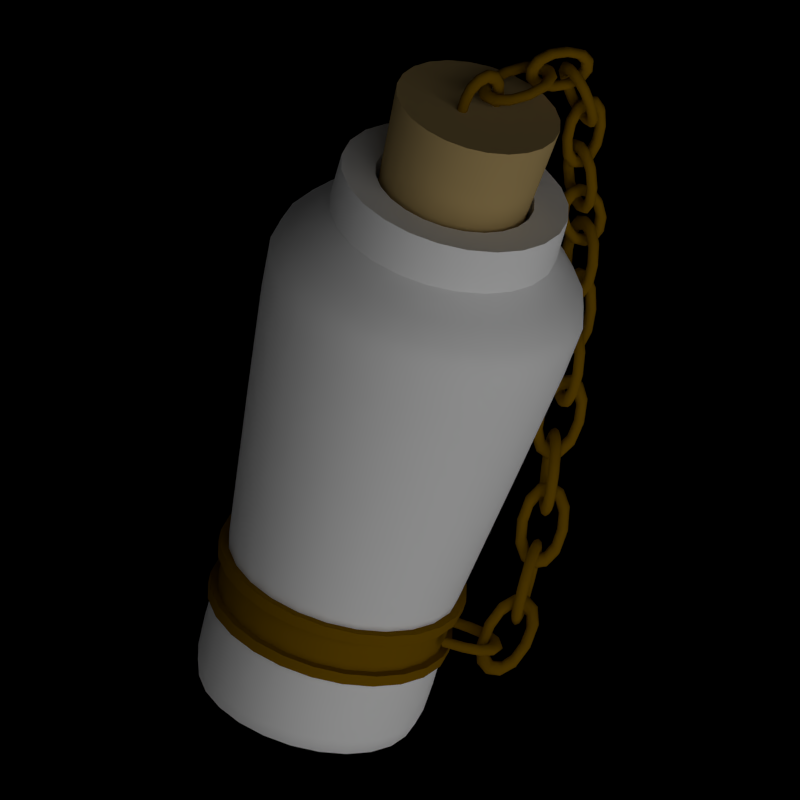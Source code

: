 # Source: health_potion.blend  (saved by Blender 2.63.0; exported with 4.5.12 LTS)
import bpy
from mathutils import Matrix  # noqa: F401  (used for matrix-valued properties, if any)

bpy.ops.wm.read_factory_settings(use_empty=True)
scene = bpy.context.scene
scene.name = 'Scene'

# ---- collections
col_collection_1 = bpy.data.collections.new('Collection 1'); scene.collection.children.link(col_collection_1)

# ---- materials (node trees are filled in below, after node groups)
mat_glass = bpy.data.materials.new('Glass')
mat_glass.alpha_threshold = 0.0
mat_glass.use_transparent_shadow = False
mat_glass.preview_render_type = 'SHADERBALL'
mat_glass.diffuse_color = (1.0, 1.0, 1.0, 1.0)
mat_glass.specular_color = (1.0, 0.6647, 0.6613)
mat_glass.roughness = 0.5
mat_glass.specular_intensity = 1.0
mat_glass.line_color = (0.0, 0.0, 0.0, 0.1)
mat_gold = bpy.data.materials.new('Gold')
mat_gold.alpha_threshold = 0.0
mat_gold.use_transparent_shadow = False
mat_gold.preview_render_type = 'SHADERBALL'
mat_gold.diffuse_color = (0.2423, 0.1248, 0.0009106, 1.0)
mat_gold.specular_color = (1.0, 0.9911, 0.3231)
mat_gold.roughness = 0.5
mat_gold.specular_intensity = 1.0
mat_gold.line_color = (0.0, 0.0, 0.0, 1.0)
mat_cork = bpy.data.materials.new('Cork')
mat_cork.alpha_threshold = 0.0
mat_cork.use_transparent_shadow = False
mat_cork.diffuse_color = (0.5382, 0.3847, 0.1578, 1.0)
mat_cork.roughness = 0.5
mat_cork.specular_intensity = 0.0
mat_cork.line_color = (0.0, 0.0, 0.0, 1.0)
mat_liquid = bpy.data.materials.new('Liquid')
mat_liquid.alpha_threshold = 0.0
mat_liquid.use_transparent_shadow = False
mat_liquid.diffuse_color = (1.0, 0.0, 0.0, 1.0)
mat_liquid.specular_color = (1.0, 0.3059, 0.2932)
mat_liquid.roughness = 0.5
mat_liquid.line_color = (0.0, 0.0, 0.0, 0.6)

# ---- material node trees

# ---- world
world_world = bpy.data.worlds.new('World'); scene.world = world_world
world_world.color = (0.0, 0.0, 0.0)
world_world.use_sun_shadow = False
world_world.sun_shadow_jitter_overblur = 0.0
world_world.cycles.sampling_method = 'MANUAL'
world_world.cycles.sample_map_resolution = 256
world_world.light_settings.ao_factor = 0.25

# ---- cameras
cam_camera = bpy.data.cameras.new('Camera')
cam_camera.type = 'ORTHO'
cam_camera.clip_end = 100.0
cam_camera.lens = 60.0
cam_camera.sensor_width = 32.0
cam_camera.sensor_height = 18.0
cam_camera.ortho_scale = 0.7
cam_camera.dof.focus_distance = 0.0
cam_camera.dof.aperture_fstop = 128.0

# ---- lights
light_sun_004 = bpy.data.lights.new('Sun.004', 'SUN')
light_sun_004.transmission_factor = 0.0
light_sun_004.angle = 1.571
light_sun_004.energy = 0.1
light_sun_004.shadow_buffer_clip_start = 0.5
light_sun_004.shadow_soft_size = 1.0
light_sun_004.shadow_cascade_max_distance = 1000.0
light_sun_004.cycles.use_multiple_importance_sampling = False
light_sun_005 = bpy.data.lights.new('Sun.005', 'SUN')
light_sun_005.transmission_factor = 0.0
light_sun_005.angle = 1.571
light_sun_005.energy = 0.1
light_sun_005.shadow_buffer_clip_start = 0.5
light_sun_005.shadow_soft_size = 1.0
light_sun_005.shadow_cascade_max_distance = 1000.0
light_sun_005.cycles.use_multiple_importance_sampling = False
light_sun_003 = bpy.data.lights.new('Sun.003', 'SUN')
light_sun_003.transmission_factor = 0.0
light_sun_003.angle = 1.571
light_sun_003.energy = 0.75
light_sun_003.shadow_buffer_clip_start = 0.5
light_sun_003.shadow_soft_size = 1.0
light_sun_003.shadow_cascade_max_distance = 1000.0
light_sun_003.cycles.use_multiple_importance_sampling = False

# ---- meshes
me_cylinder_004 = bpy.data.meshes.new('Cylinder.004')
me_cylinder_004.from_pydata([(-0.0862, -0.04976, 0.6649), (-0.06061, -0.03499, 0.6701), (-0.1012, -0.05845, 0.6771), (-0.05007, -0.02891, 0.6875), (-0.09183, -0.04436, 0.6341), (-0.04595, -0.03519, 0.6419), (-0.05345, -0.0222, 0.6419), (-0.04932, -0.02848, 0.661), (-0.04348, -0.01644, 0.663), (-0.05159, -0.03845, 0.6788), (-0.05723, -0.03304, 0.648), (-0.08281, -0.04781, 0.6428), (-0.04218, -0.02435, 0.6358), (-0.09335, -0.0539, 0.6254), (-0.05909, -0.02546, 0.6788), (-0.03013, -0.0174, 0.6649), (-0.08997, -0.0606, 0.671), (-0.09747, -0.04761, 0.671), (-0.0941, -0.05433, 0.6519), (-0.1133, -0.06541, 0.648), (-0.08433, -0.05735, 0.6341), (-0.03598, -0.02943, 0.663), (-0.09994, -0.06636, 0.65), (-0.1074, -0.05337, 0.65), (0.009533, 0.005504, 0.6452), (0.02252, 0.013, 0.6602), (-0.0202, -0.003001, 0.6527), (-0.009952, -0.005746, 0.6452), (-0.02294, -0.01325, 0.6602), (0.01978, 0.002759, 0.6527), (0.01228, 0.01575, 0.6527), (-0.0002097, -0.0001211, 0.6565), (-0.0002097, -0.0001211, 0.679), (-0.0127, -0.01599, 0.6527), (0.00354, -0.006616, 0.6677), (-0.00396, 0.006374, 0.6677), (-0.06609, -0.03731, 0.6509), (-0.06284, -0.03543, 0.6654), (0.0007676, -0.0004019, 0.6466), (-0.04105, -0.04484, 0.6617), (-0.074, -0.04163, 0.6609), (-0.05492, -0.03112, 0.6553), (-0.06243, -0.01389, 0.647), (-0.05918, -0.01202, 0.6615), (0.008683, 0.003915, 0.6365), (-0.02427, 0.007127, 0.6358), (-0.04541, -0.05585, 0.6564), (0.005475, -0.02782, 0.6414), (-0.03994, -0.03571, 0.6525), (-0.0145, -0.0217, 0.645), (-0.02102, 0.009004, 0.6503), (-0.002483, -0.002278, 0.6321), (-0.0104, -0.006595, 0.6422), (-0.006137, -0.0257, 0.6359), (-0.002887, -0.02382, 0.6505), (-0.0443, -0.04672, 0.6472), (-0.01991, 0.01813, 0.6411), (-0.0708, -0.009893, 0.6561), (-0.02538, -0.002003, 0.6449), (-0.05082, -0.01602, 0.6524), (-0.1285, -0.07332, 0.495), (-0.1409, -0.08053, 0.4991), (-0.1224, -0.07149, 0.5712), (-0.1279, -0.095, 0.5132), (-0.1375, -0.07828, 0.4863), (-0.1319, -0.07557, 0.5079), (-0.134, -0.05522, 0.5098), (-0.1465, -0.06243, 0.5139), (-0.1133, -0.06652, 0.58), (-0.1229, -0.0498, 0.553), (-0.1198, -0.09882, 0.5038), (-0.105, -0.09158, 0.5615), (-0.1235, -0.08398, 0.5185), (-0.1161, -0.08036, 0.5473), (-0.1354, -0.05701, 0.5572), (-0.1099, -0.06428, 0.5671), (-0.1189, -0.06924, 0.5584), (-0.1043, -0.08237, 0.5523), (-0.1168, -0.08958, 0.5565), (-0.1154, -0.08779, 0.5091), (-0.131, -0.04599, 0.5625), (-0.1458, -0.05322, 0.5048), (-0.1273, -0.06082, 0.5478), (-0.1347, -0.06444, 0.5189), (-0.1262, -0.06418, 0.545), (-0.1187, -0.07717, 0.545), (-0.1055, -0.06957, 0.6184), (-0.1001, -0.06647, 0.5559), (-0.1244, -0.07182, 0.534), (-0.1204, -0.06953, 0.556), (-0.1394, -0.07184, 0.5635), (-0.1319, -0.08483, 0.5635), (-0.1073, -0.06193, 0.6295), (-0.1315, -0.06728, 0.6076), (-0.09883, -0.05706, 0.547), (-0.0883, -0.05098, 0.6058), (-0.1089, -0.06289, 0.5647), (-0.1037, -0.05984, 0.5941), (-0.124, -0.08027, 0.6076), (-0.113, -0.05658, 0.6184), (-0.1112, -0.06421, 0.6074), (-0.09972, -0.04892, 0.5999), (-0.09222, -0.06191, 0.5999), (-0.1076, -0.05348, 0.5559), (-0.1328, -0.07668, 0.6164), (-0.1434, -0.08277, 0.5577), (-0.1227, -0.07086, 0.5987), (-0.128, -0.0739, 0.5693), (-0.1114, -0.05098, 0.6119), (-0.09756, -0.04368, 0.6375), (-0.1257, -0.04156, 0.5993), (-0.09801, -0.02696, 0.6506), (-0.09455, -0.07573, 0.6011), (-0.08491, -0.07118, 0.6473), (-0.07382, -0.06478, 0.6395), (-0.08685, -0.05073, 0.6469), (-0.07612, -0.04479, 0.6526), (-0.1033, -0.03852, 0.6479), (-0.08651, -0.06327, 0.6371), (-0.1003, -0.07057, 0.6115), (-0.07223, -0.07268, 0.6497), (-0.09987, -0.08729, 0.5985), (-0.09224, -0.03212, 0.6401), (-0.07649, -0.04526, 0.6661), (-0.1241, -0.04947, 0.6095), (-0.113, -0.04307, 0.6017), (-0.111, -0.06351, 0.6021), (-0.1214, -0.06899, 0.5829), (-0.1056, -0.08213, 0.6089), (-0.08721, -0.0512, 0.6604), (-0.1218, -0.06945, 0.5964), (-0.1107, -0.06305, 0.5886), (-0.1621, -0.08494, 0.46), (-0.1546, -0.09793, 0.46), (-0.1155, -0.07537, 0.5199), (-0.1338, -0.08593, 0.4607), (-0.1642, -0.09482, 0.451), (-0.1525, -0.08805, 0.469), (-0.1673, -0.08792, 0.4832), (-0.1598, -0.1009, 0.4832), (-0.1134, -0.06549, 0.5289), (-0.1438, -0.07438, 0.5192), (-0.1363, -0.07869, 0.4502), (-0.105, -0.06065, 0.4981), (-0.1389, -0.08017, 0.4712), (-0.1232, -0.07115, 0.4951), (-0.1363, -0.08737, 0.5192), (-0.123, -0.06238, 0.5199), (-0.1252, -0.07226, 0.5109), (-0.1179, -0.0594, 0.4966), (-0.1104, -0.07239, 0.4966), (-0.1413, -0.07294, 0.4607), (-0.1414, -0.08162, 0.5297), (-0.1726, -0.09966, 0.4817), (-0.1388, -0.08014, 0.5087), (-0.1544, -0.08916, 0.4847), (-0.1452, -0.07107, 0.41), (-0.1581, -0.07858, 0.41), (-0.1511, -0.09057, 0.4837), (-0.1475, -0.09693, 0.4213), (-0.1527, -0.07302, 0.3989), (-0.1506, -0.07662, 0.4211), (-0.153, -0.05752, 0.4282), (-0.166, -0.06502, 0.4282), (-0.1436, -0.08862, 0.4948), (-0.1487, -0.06471, 0.4724), (-0.1381, -0.09836, 0.4125), (-0.1324, -0.108, 0.4715), (-0.144, -0.088, 0.43), (-0.1412, -0.0928, 0.4595), (-0.1617, -0.07222, 0.4724), (-0.1381, -0.08307, 0.4837), (-0.1457, -0.08502, 0.4726), (-0.1303, -0.09663, 0.4655), (-0.1433, -0.1041, 0.4655), (-0.1345, -0.08943, 0.4212), (-0.1582, -0.06328, 0.4812), (-0.1638, -0.05368, 0.4222), (-0.1523, -0.07365, 0.4637), (-0.1551, -0.06885, 0.4342), (-0.1619, -0.0501, 0.3665), (-0.1549, -0.06238, 0.3614), (-0.1465, -0.08667, 0.4319), (-0.1368, -0.05834, 0.3766), (-0.1597, -0.05259, 0.3534), (-0.1571, -0.05988, 0.3745), (-0.1767, -0.06385, 0.3795), (-0.1697, -0.07613, 0.3744), (-0.1487, -0.08418, 0.445), (-0.1716, -0.07843, 0.4218), (-0.1345, -0.04622, 0.3725), (-0.1277, -0.06565, 0.4289), (-0.146, -0.05819, 0.3857), (-0.1426, -0.06791, 0.4139), (-0.1646, -0.09071, 0.4167), (-0.1534, -0.07439, 0.4369), (-0.1512, -0.07689, 0.4238), (-0.1387, -0.06064, 0.4239), (-0.1317, -0.07292, 0.4189), (-0.1437, -0.04606, 0.3817), (-0.1739, -0.09055, 0.4258), (-0.1806, -0.07112, 0.3695), (-0.1624, -0.07858, 0.4126), (-0.1657, -0.06886, 0.3844), (-0.1535, -0.04377, 0.3157), (-0.1678, -0.04837, 0.3157), (-0.1635, -0.06158, 0.3894), (-0.1613, -0.06855, 0.327), (-0.1613, -0.04409, 0.3046), (-0.16, -0.04805, 0.3267), (-0.1583, -0.02887, 0.3339), (-0.1726, -0.03347, 0.3339), (-0.1557, -0.06126, 0.4004), (-0.1557, -0.0368, 0.3781), (-0.1524, -0.07195, 0.3182), (-0.1489, -0.08252, 0.3771), (-0.156, -0.06056, 0.3357), (-0.1543, -0.06584, 0.3652), (-0.17, -0.0414, 0.3781), (-0.1492, -0.05699, 0.3894), (-0.157, -0.0573, 0.3783), (-0.1444, -0.07188, 0.3712), (-0.1587, -0.07648, 0.3712), (-0.147, -0.06396, 0.3269), (-0.1647, -0.0334, 0.3869), (-0.1681, -0.02283, 0.3279), (-0.161, -0.04479, 0.3694), (-0.1628, -0.03951, 0.3399), (-0.1575, -0.02226, 0.2731), (-0.1577, -0.03648, 0.2684), (-0.1638, -0.06014, 0.3393), (-0.1402, -0.04201, 0.2839), (-0.1567, -0.02582, 0.2601), (-0.1585, -0.03292, 0.2814), (-0.1774, -0.0262, 0.286), (-0.1776, -0.04042, 0.2812), (-0.1645, -0.05658, 0.3523), (-0.181, -0.04039, 0.3285), (-0.132, -0.03285, 0.2797), (-0.1369, -0.05178, 0.3364), (-0.1482, -0.03695, 0.2928), (-0.1506, -0.04641, 0.3212), (-0.1812, -0.05461, 0.3238), (-0.1635, -0.04592, 0.344), (-0.1627, -0.04948, 0.331), (-0.1436, -0.04198, 0.3312), (-0.1439, -0.0562, 0.3264), (-0.14, -0.02779, 0.2886), (-0.1892, -0.04955, 0.3327), (-0.1844, -0.03062, 0.276), (-0.173, -0.04545, 0.3196), (-0.1706, -0.03599, 0.2912), (-0.1557, -0.004494, 0.2271), (-0.1706, -0.004265, 0.2281), (-0.1669, -0.03956, 0.2942), (-0.1707, -0.02787, 0.2325), (-0.1637, 0.0009158, 0.2177), (-0.1626, -0.009674, 0.2375), (-0.1541, 0.004987, 0.2492), (-0.1691, 0.005216, 0.2501), (-0.1589, -0.04497, 0.3036), (-0.1519, -0.01619, 0.2888), (-0.1639, -0.03107, 0.2219), (-0.1609, -0.05931, 0.2748), (-0.1625, -0.02489, 0.2422), (-0.161, -0.03901, 0.2686), (-0.1668, -0.01596, 0.2898), (-0.1519, -0.03979, 0.2932), (-0.16, -0.03438, 0.2838), (-0.1535, -0.04927, 0.2712), (-0.1685, -0.04905, 0.2722), (-0.1557, -0.02809, 0.2316), (-0.1586, -0.01299, 0.2994), (-0.1616, 0.01525, 0.2465), (-0.16, -0.01916, 0.2792), (-0.1615, -0.005045, 0.2527), (-0.1591, 0.02147, 0.1876), (-0.1632, 0.008268, 0.1818), (-0.1658, -0.02118, 0.2508), (-0.1457, -0.002628, 0.1942), (-0.1608, 0.01929, 0.1744), (-0.1615, 0.01045, 0.1951), (-0.1776, 0.02059, 0.2029), (-0.1817, 0.007384, 0.1971), (-0.1641, -0.019, 0.264), (-0.1792, 0.002917, 0.2443), (-0.1362, 0.004916, 0.1896), (-0.1383, -0.01864, 0.2447), (-0.1511, 0.003031, 0.2045), (-0.1521, -0.008748, 0.2321), (-0.1833, -0.01028, 0.2385), (-0.1617, -0.007979, 0.2566), (-0.1633, -0.01016, 0.2433), (-0.1431, -0.007095, 0.2413), (-0.1473, -0.0203, 0.2355), (-0.1416, 0.01057, 0.2), (-0.1887, -0.004627, 0.2488), (-0.1866, 0.01893, 0.1937), (-0.1738, -0.002742, 0.2339), (-0.1727, 0.009037, 0.2063), (-0.1468, 0.03489, 0.138), (-0.1609, 0.03972, 0.1388), (-0.1685, 0.006575, 0.2056), (-0.1683, 0.0174, 0.1437), (-0.1527, 0.04228, 0.1284), (-0.155, 0.03233, 0.1484), (-0.1425, 0.04396, 0.1598), (-0.1566, 0.04879, 0.1606), (-0.1626, -0.0008155, 0.2153), (-0.147, 0.02407, 0.1999), (-0.1628, 0.01202, 0.1333), (-0.1688, -0.0145, 0.1867), (-0.1596, 0.01794, 0.1534), (-0.1626, 0.004685, 0.1801), (-0.1612, 0.0289, 0.2007), (-0.1543, 0.001739, 0.2049), (-0.1603, 0.00913, 0.1952), (-0.1586, -0.007326, 0.183), (-0.1728, -0.002491, 0.1838), (-0.1541, 0.01256, 0.1429), (-0.1525, 0.02945, 0.2104), (-0.1465, 0.05597, 0.1569), (-0.1557, 0.02352, 0.1903), (-0.1526, 0.03678, 0.1635), (-0.1319, 0.07472, 0.1081), (-0.1347, 0.06327, 0.09882), (-0.1619, 0.02344, 0.1562), (-0.123, 0.04841, 0.1136), (-0.1292, 0.07497, 0.09484), (-0.1374, 0.06302, 0.1121), (-0.1545, 0.07365, 0.1162), (-0.1573, 0.06219, 0.107), (-0.1646, 0.0232, 0.1695), (-0.1708, 0.04975, 0.1507), (-0.1121, 0.05537, 0.1139), (-0.1338, 0.02351, 0.1598), (-0.1312, 0.05291, 0.1227), (-0.1421, 0.03698, 0.1457), (-0.1736, 0.0383, 0.1414), (-0.1591, 0.0349, 0.1655), (-0.1564, 0.03514, 0.1523), (-0.1366, 0.03597, 0.1574), (-0.1394, 0.02452, 0.1481), (-0.1202, 0.05987, 0.1229), (-0.1818, 0.0428, 0.1505), (-0.16, 0.07466, 0.1045), (-0.1626, 0.04525, 0.1417), (-0.1517, 0.06118, 0.1187), (-0.1429, 0.05501, 0.1293), (-0.1428, 0.05523, 0.1143), (-0.1234, 0.06934, 0.1147), (-0.1537, 0.0581, 0.1218), (-0.132, 0.05214, 0.1219), (-0.1334, 0.03296, 0.1291), (-0.1333, 0.03318, 0.1141), (-0.1287, 0.07845, 0.1223), (-0.1182, 0.06001, 0.1221), (-0.1235, 0.06912, 0.1297), (-0.1426, 0.02782, 0.1214), (-0.1241, 0.03832, 0.1217), (-0.09503, 0.05358, 0.1218), (-0.08498, 0.06658, 0.1229), (-0.09311, 0.0607, 0.1295), (-0.09298, 0.06093, 0.1145), (-0.1035, 0.02345, 0.1295), (-0.1034, 0.02368, 0.1145), (-0.1054, 0.01633, 0.1219), (-0.1014, 0.0308, 0.1221), (0.009533, 0.005504, 0.6302), (0.02252, 0.013, 0.6302), (-0.0127, -0.01599, 0.6302), (-0.0202, -0.003001, 0.6302), (0.01978, 0.002759, 0.6302), (0.01228, 0.01575, 0.6302), (-0.02294, -0.01325, 0.6302), (-0.009952, -0.005746, 0.6302), (0.05464, 0.09441, 0.02089), (0.07504, 0.1297, 0.4591), (0.09461, 0.05444, 0.02089), (0.1299, 0.07484, 0.4591), (0.1092, -0.000165, 0.02089), (0.15, -0.000165, 0.4591), (0.09461, -0.05476, 0.02089), (0.1299, -0.07516, 0.4591), (0.05464, -0.09473, 0.02089), (0.07504, -0.1301, 0.4591), (4.417e-05, -0.1094, 0.02089), (4.417e-05, -0.1502, 0.4591), (-0.05456, -0.09473, 0.02089), (-0.07496, -0.1301, 0.4591), (-0.09453, -0.05476, 0.02089), (-0.1299, -0.07517, 0.4591), (-0.1092, -0.000165, 0.02089), (-0.15, -0.000165, 0.4591), (-0.09453, 0.05443, 0.02089), (-0.1299, 0.07483, 0.4591), (-0.05456, 0.0944, 0.02089), (-0.07496, 0.1297, 0.4591), (4.409e-05, 0.109, 0.02089), (4.406e-05, 0.1498, 0.4591), (0.04918, 0.08495, 0.004507), (0.08516, 0.04898, 0.004507), (0.09832, -0.000165, 0.004507), (0.08516, -0.0493, 0.004507), (0.04918, -0.08528, 0.004507), (4.418e-05, -0.09844, 0.004507), (-0.0491, -0.08528, 0.004507), (-0.08507, -0.0493, 0.004507), (-0.09824, -0.000165, 0.004507), (-0.08507, 0.04897, 0.004507), (-0.0491, 0.08495, 0.004507), (4.41e-05, 0.09812, 0.004507), (0.05404, 0.09337, 0.5026), (0.09357, 0.05384, 0.5026), (0.108, -0.000165, 0.5026), (0.09357, -0.05416, 0.5026), (0.05404, -0.0937, 0.5026), (4.417e-05, -0.1082, 0.5026), (-0.05396, -0.0937, 0.5026), (-0.09349, -0.05417, 0.5026), (-0.108, -0.000165, 0.5026), (-0.09349, 0.05383, 0.5026), (-0.05396, 0.09337, 0.5026), (4.409e-05, 0.1078, 0.5026), (4.409e-05, 0.1078, 0.5461), (-0.05396, 0.09337, 0.5461), (-0.09349, 0.05383, 0.5461), (-0.108, -0.000165, 0.5461), (-0.09349, -0.05417, 0.5461), (-0.05396, -0.0937, 0.5461), (4.417e-05, -0.1082, 0.5461), (0.05404, -0.0937, 0.5461), (0.09357, -0.05416, 0.5461), (0.108, -0.000165, 0.5461), (0.09357, 0.05384, 0.5461), (0.05404, 0.09337, 0.5461), (0.03784, 0.06531, 0.5461), (0.06552, 0.03764, 0.5461), (0.07564, -0.000165, 0.5461), (0.06552, -0.03796, 0.5461), (0.03784, -0.06564, 0.5461), (4.416e-05, -0.07576, 0.5461), (-0.03776, -0.06564, 0.5461), (-0.06543, -0.03796, 0.5461), (-0.07556, -0.000165, 0.5461), (-0.06543, 0.03764, 0.5461), (-0.03776, 0.06531, 0.5461), (4.411e-05, 0.07544, 0.5461), (0.03544, 0.06114, 0.492), (0.06135, 0.03523, 0.492), (0.07084, -0.000165, 0.492), (0.06135, -0.03556, 0.492), (0.03544, -0.06147, 0.492), (4.418e-05, -0.07096, 0.492), (-0.03535, -0.06147, 0.492), (-0.06126, -0.03556, 0.492), (-0.07075, -0.000165, 0.492), (-0.06126, 0.03523, 0.492), (-0.03535, 0.06114, 0.492), (4.413e-05, 0.07063, 0.492), (0.06304, 0.109, 0.4369), (0.1092, 0.06284, 0.4369), (0.126, -0.000165, 0.4369), (0.1092, -0.06316, 0.4369), (0.06304, -0.1093, 0.4369), (4.416e-05, -0.1262, 0.4369), (-0.06296, -0.1093, 0.4369), (-0.1091, -0.06317, 0.4369), (-0.126, -0.000165, 0.4369), (-0.1091, 0.06283, 0.4369), (-0.06296, 0.109, 0.4369), (4.407e-05, 0.1258, 0.4369), (0.04472, 0.07722, 0.1717), (0.07743, 0.04451, 0.1717), (0.0894, -0.000165, 0.1717), (4.413e-05, 0.12, 0.3937), (0.06015, 0.1039, 0.3937), (-0.06006, 0.1039, 0.3937), (0.06015, -0.1043, 0.3937), (4.419e-05, -0.1204, 0.3937), (-0.06006, -0.1043, 0.3937), (-0.1041, -0.06027, 0.3937), (-0.1202, -0.000165, 0.3937), (4.416e-05, 0.08919, 0.1717), (-2.352e-08, 0.06436, 0.4677), (0.03218, 0.05574, 0.4677), (0.05574, 0.03218, 0.4677), (0.06436, -1.419e-07, 0.4677), (0.05574, -0.03218, 0.4677), (0.03218, -0.05574, 0.4677), (-1.38e-08, -0.06436, 0.4677), (-0.03218, -0.05574, 0.4677), (-0.05574, -0.03218, 0.4677), (-0.06436, -1.69e-07, 0.4677), (-0.05574, 0.03218, 0.4677), (-0.03218, 0.05574, 0.4677), (-2.447e-08, 0.07783, 0.63), (0.03892, 0.06741, 0.63), (0.06741, 0.03892, 0.63), (0.07783, -1.407e-07, 0.63), (0.06741, -0.03892, 0.63), (0.03892, -0.06741, 0.63), (-1.272e-08, -0.07783, 0.63), (-0.03892, -0.06741, 0.63), (-0.06741, -0.03892, 0.63), (-0.07783, -1.735e-07, 0.63), (-0.06741, 0.03892, 0.63), (-0.03892, 0.06741, 0.63), (0.05464, 0.09441, 0.1473), (0.09461, 0.05444, 0.1473), (0.1092, -0.000165, 0.1473), (0.09461, -0.05476, 0.1473), (0.05464, -0.09473, 0.1473), (4.417e-05, -0.1094, 0.1473), (-0.05456, -0.09473, 0.1473), (-0.09453, -0.05476, 0.1473), (-0.1092, -0.000165, 0.1473), (-0.09453, 0.05443, 0.1473), (-0.05456, 0.0944, 0.1473), (4.409e-05, 0.109, 0.1473), (0.07597, 0.1313, 0.4414), (0.1315, 0.07576, 0.4414), (0.1519, -0.000165, 0.4414), (0.1315, -0.07609, 0.4414), (0.07597, -0.1317, 0.4414), (4.417e-05, -0.152, 0.4414), (-0.07588, -0.1317, 0.4414), (-0.1315, -0.07609, 0.4414), (-0.1518, -0.000165, 0.4414), (-0.1315, 0.07576, 0.4414), (-0.07588, 0.1313, 0.4414), (4.406e-05, 0.1517, 0.4414), (0.09461, 0.05444, 0.09315), (0.1092, -0.000165, 0.09315), (0.09461, -0.05476, 0.09315), (0.05464, -0.09473, 0.09315), (4.417e-05, -0.1094, 0.09315), (-0.05456, -0.09473, 0.09315), (-0.09453, -0.05476, 0.09315), (-0.1092, -0.000165, 0.09315), (-0.09453, 0.05443, 0.09315), (-0.05456, 0.0944, 0.09315), (4.409e-05, 0.109, 0.09315), (0.05464, 0.09441, 0.09315), (0.04472, 0.07722, 0.04318), (0.07743, 0.04451, 0.04318), (0.0894, -0.000165, 0.04318), (0.07743, -0.04484, 0.04318), (0.04472, -0.07755, 0.04318), (4.421e-05, -0.08952, 0.04318), (-0.04463, -0.07755, 0.04318), (-0.07734, -0.04484, 0.04318), (-0.08931, -0.000165, 0.04318), (-0.07734, 0.04451, 0.04318), (-0.04463, 0.07722, 0.04318), (4.415e-05, 0.08919, 0.04318), (-0.1041, 0.05994, 0.3937), (-0.04463, 0.07722, 0.1717), (-0.07734, 0.04451, 0.1717), (-0.08931, -0.000165, 0.1717), (-0.07734, -0.04484, 0.1717), (-0.04463, -0.07755, 0.1717), (4.415e-05, -0.08952, 0.1717), (0.04472, -0.07755, 0.1717), (0.07743, -0.04484, 0.1717), (0.1042, -0.06027, 0.3937), (0.1203, -0.000165, 0.3937), (0.1042, 0.05994, 0.3937), (0.05855, 0.1012, 0.1473), (0.1014, 0.05835, 0.1473), (0.1171, -0.000165, 0.1473), (0.1014, -0.05868, 0.1473), (0.05855, -0.1015, 0.1473), (4.417e-05, -0.1172, 0.1473), (-0.05847, -0.1015, 0.1473), (-0.1013, -0.05868, 0.1473), (-0.117, -0.000165, 0.1473), (-0.1013, 0.05835, 0.1473), (-0.05847, 0.1012, 0.1473), (4.409e-05, 0.1169, 0.1473), (0.09939, 0.05719, 0.09315), (0.1148, -0.000165, 0.09315), (0.09939, -0.05752, 0.09315), (0.0574, -0.09951, 0.09315), (4.417e-05, -0.1149, 0.09315), (-0.05732, -0.09951, 0.09315), (-0.09931, -0.05752, 0.09315), (-0.1147, -0.000165, 0.09315), (-0.09931, 0.05719, 0.09315), (-0.05732, 0.09918, 0.09315), (4.409e-05, 0.1146, 0.09315), (0.0574, 0.09918, 0.09315), (0.09979, 0.05742, 0.104), (0.0939, 0.05402, 0.1045), (0.09427, 0.05424, 0.136), (0.101, 0.05812, 0.1365), (0.1152, -0.000165, 0.104), (0.1084, -0.0001459, 0.1045), (0.1088, -0.0001458, 0.136), (0.1166, -0.000165, 0.1365), (0.09979, -0.05775, 0.104), (0.09388, -0.05432, 0.1045), (0.09426, -0.05454, 0.136), (0.101, -0.05845, 0.1365), (0.05763, -0.09991, 0.104), (0.05421, -0.09398, 0.1045), (0.05443, -0.09436, 0.136), (0.05832, -0.1011, 0.1365), (4.417e-05, -0.1153, 0.104), (2.505e-05, -0.1085, 0.1045), (2.498e-05, -0.1089, 0.136), (4.417e-05, -0.1167, 0.1365), (-0.05755, -0.09991, 0.104), (-0.05416, -0.094, 0.1045), (-0.05437, -0.09438, 0.136), (-0.05824, -0.1011, 0.1365), (-0.0997, -0.05775, 0.104), (-0.09381, -0.05435, 0.1045), (-0.09419, -0.05457, 0.136), (-0.1009, -0.05845, 0.1365), (-0.1151, -0.000165, 0.104), (-0.1083, -0.0001841, 0.1045), (-0.1088, -0.0001842, 0.136), (-0.1165, -0.000165, 0.1365), (-0.0997, 0.05742, 0.104), (-0.09379, 0.05399, 0.1045), (-0.09417, 0.05421, 0.136), (-0.1009, 0.05812, 0.1365), (-0.05755, 0.09958, 0.104), (-0.05412, 0.09365, 0.1045), (-0.05434, 0.09403, 0.136), (-0.05824, 0.1008, 0.1365), (4.409e-05, 0.115, 0.104), (6.321e-05, 0.1082, 0.1045), (6.328e-05, 0.1086, 0.136), (4.409e-05, 0.1164, 0.1365), (0.05763, 0.09958, 0.104), (0.05424, 0.09367, 0.1045), (0.05446, 0.09405, 0.136), (0.05832, 0.1008, 0.1365), (4.42e-05, -0.000165, 0.04318), (4.416e-05, -0.000165, 0.004507), (-1.894e-08, -1.49e-07, 0.63), (-1.987e-08, -1.49e-07, 0.4677), (4.392e-05, -0.0001652, 0.3937)], [], [(2, 17, 23, 19), (17, 14, 1, 0), (8, 7, 1, 14), (6, 4, 11, 10), (0, 16, 22, 18), (12, 6, 8, 15), (19, 23, 4, 13), (9, 16, 0, 1), (3, 9, 21, 15), (20, 5, 10, 11), (13, 20, 22, 19), (5, 12, 15, 21), (13, 12, 5, 20), (3, 2, 16, 9), (20, 11, 18, 22), (16, 2, 19, 22), (10, 5, 21, 7), (12, 13, 4, 6), (17, 0, 18, 23), (15, 8, 14, 3), (2, 3, 14, 17), (9, 1, 7, 21), (6, 10, 7, 8), (23, 18, 11, 4), (25, 30, 35, 32), (371, 26, 27, 375), (24, 29, 34, 31), (32, 35, 26, 28), (372, 29, 24, 368), (28, 33, 34, 32), (369, 25, 29, 372), (33, 27, 31, 34), (29, 25, 32, 34), (374, 28, 26, 371), (30, 24, 31, 35), (35, 31, 27, 26), (36, 41, 48, 55), (53, 49, 52, 51), (50, 58, 52, 38), (57, 56, 45, 42), (44, 51, 45, 56), (42, 59, 41, 36), (47, 46, 55, 53), (49, 54, 38, 52), (43, 57, 40, 37), (39, 48, 41, 37), (56, 57, 43, 50), (46, 47, 54, 39), (54, 47, 44, 38), (46, 39, 37, 40), (39, 54, 49, 48), (56, 50, 38, 44), (50, 43, 59, 58), (40, 36, 55, 46), (47, 53, 51, 44), (59, 43, 37, 41), (53, 55, 48, 49), (51, 52, 58, 45), (42, 45, 58, 59), (57, 42, 36, 40), (60, 65, 72, 79), (77, 73, 76, 75), (74, 82, 76, 62), (81, 80, 69, 66), (68, 75, 69, 80), (66, 83, 65, 60), (71, 70, 79, 77), (73, 78, 62, 76), (67, 81, 64, 61), (63, 72, 65, 61), (80, 81, 67, 74), (70, 71, 78, 63), (78, 71, 68, 62), (70, 63, 61, 64), (63, 78, 73, 72), (80, 74, 62, 68), (74, 67, 83, 82), (64, 60, 79, 70), (71, 77, 75, 68), (83, 67, 61, 65), (77, 79, 72, 73), (75, 76, 82, 69), (66, 69, 82, 83), (81, 66, 60, 64), (84, 89, 96, 103), (101, 97, 100, 99), (98, 106, 100, 86), (105, 104, 93, 90), (92, 99, 93, 104), (90, 107, 89, 84), (95, 94, 103, 101), (97, 102, 86, 100), (91, 105, 88, 85), (87, 96, 89, 85), (104, 105, 91, 98), (94, 95, 102, 87), (102, 95, 92, 86), (94, 87, 85, 88), (87, 102, 97, 96), (104, 98, 86, 92), (98, 91, 107, 106), (88, 84, 103, 94), (95, 101, 99, 92), (107, 91, 85, 89), (101, 103, 96, 97), (99, 100, 106, 93), (90, 93, 106, 107), (105, 90, 84, 88), (110, 125, 131, 127), (125, 122, 109, 108), (116, 115, 109, 122), (114, 112, 119, 118), (108, 124, 130, 126), (120, 114, 116, 123), (127, 131, 112, 121), (117, 124, 108, 109), (111, 117, 129, 123), (128, 113, 118, 119), (121, 128, 130, 127), (113, 120, 123, 129), (121, 120, 113, 128), (111, 110, 124, 117), (128, 119, 126, 130), (124, 110, 127, 130), (118, 113, 129, 115), (120, 121, 112, 114), (125, 108, 126, 131), (123, 116, 122, 111), (110, 111, 122, 125), (117, 109, 115, 129), (114, 118, 115, 116), (131, 126, 119, 112), (132, 137, 144, 151), (149, 145, 148, 147), (146, 154, 148, 134), (153, 152, 141, 138), (140, 147, 141, 152), (138, 155, 137, 132), (143, 142, 151, 149), (145, 150, 134, 148), (139, 153, 136, 133), (135, 144, 137, 133), (152, 153, 139, 146), (142, 143, 150, 135), (150, 143, 140, 134), (142, 135, 133, 136), (135, 150, 145, 144), (152, 146, 134, 140), (146, 139, 155, 154), (136, 132, 151, 142), (143, 149, 147, 140), (155, 139, 133, 137), (149, 151, 144, 145), (147, 148, 154, 141), (138, 141, 154, 155), (153, 138, 132, 136), (156, 161, 168, 175), (173, 169, 172, 171), (170, 178, 172, 158), (177, 176, 165, 162), (164, 171, 165, 176), (162, 179, 161, 156), (167, 166, 175, 173), (169, 174, 158, 172), (163, 177, 160, 157), (159, 168, 161, 157), (176, 177, 163, 170), (166, 167, 174, 159), (174, 167, 164, 158), (166, 159, 157, 160), (159, 174, 169, 168), (176, 170, 158, 164), (170, 163, 179, 178), (160, 156, 175, 166), (167, 173, 171, 164), (179, 163, 157, 161), (173, 175, 168, 169), (171, 172, 178, 165), (162, 165, 178, 179), (177, 162, 156, 160), (180, 185, 192, 199), (197, 193, 196, 195), (194, 202, 196, 182), (201, 200, 189, 186), (188, 195, 189, 200), (186, 203, 185, 180), (191, 190, 199, 197), (193, 198, 182, 196), (187, 201, 184, 181), (183, 192, 185, 181), (200, 201, 187, 194), (190, 191, 198, 183), (198, 191, 188, 182), (190, 183, 181, 184), (183, 198, 193, 192), (200, 194, 182, 188), (194, 187, 203, 202), (184, 180, 199, 190), (191, 197, 195, 188), (203, 187, 181, 185), (197, 199, 192, 193), (195, 196, 202, 189), (186, 189, 202, 203), (201, 186, 180, 184), (204, 209, 216, 223), (221, 217, 220, 219), (218, 226, 220, 206), (225, 224, 213, 210), (212, 219, 213, 224), (210, 227, 209, 204), (215, 214, 223, 221), (217, 222, 206, 220), (211, 225, 208, 205), (207, 216, 209, 205), (224, 225, 211, 218), (214, 215, 222, 207), (222, 215, 212, 206), (214, 207, 205, 208), (207, 222, 217, 216), (224, 218, 206, 212), (218, 211, 227, 226), (208, 204, 223, 214), (215, 221, 219, 212), (227, 211, 205, 209), (221, 223, 216, 217), (219, 220, 226, 213), (210, 213, 226, 227), (225, 210, 204, 208), (228, 233, 240, 247), (245, 241, 244, 243), (242, 250, 244, 230), (249, 248, 237, 234), (236, 243, 237, 248), (234, 251, 233, 228), (239, 238, 247, 245), (241, 246, 230, 244), (235, 249, 232, 229), (231, 240, 233, 229), (248, 249, 235, 242), (238, 239, 246, 231), (246, 239, 236, 230), (238, 231, 229, 232), (231, 246, 241, 240), (248, 242, 230, 236), (242, 235, 251, 250), (232, 228, 247, 238), (239, 245, 243, 236), (251, 235, 229, 233), (245, 247, 240, 241), (243, 244, 250, 237), (234, 237, 250, 251), (249, 234, 228, 232), (252, 257, 264, 271), (269, 265, 268, 267), (266, 274, 268, 254), (273, 272, 261, 258), (260, 267, 261, 272), (258, 275, 257, 252), (263, 262, 271, 269), (265, 270, 254, 268), (259, 273, 256, 253), (255, 264, 257, 253), (272, 273, 259, 266), (262, 263, 270, 255), (270, 263, 260, 254), (262, 255, 253, 256), (255, 270, 265, 264), (272, 266, 254, 260), (266, 259, 275, 274), (256, 252, 271, 262), (263, 269, 267, 260), (275, 259, 253, 257), (269, 271, 264, 265), (267, 268, 274, 261), (258, 261, 274, 275), (273, 258, 252, 256), (276, 281, 288, 295), (293, 289, 292, 291), (290, 298, 292, 278), (297, 296, 285, 282), (284, 291, 285, 296), (282, 299, 281, 276), (287, 286, 295, 293), (289, 294, 278, 292), (283, 297, 280, 277), (279, 288, 281, 277), (296, 297, 283, 290), (286, 287, 294, 279), (294, 287, 284, 278), (286, 279, 277, 280), (279, 294, 289, 288), (296, 290, 278, 284), (290, 283, 299, 298), (280, 276, 295, 286), (287, 293, 291, 284), (299, 283, 277, 281), (293, 295, 288, 289), (291, 292, 298, 285), (282, 285, 298, 299), (297, 282, 276, 280), (300, 305, 312, 319), (317, 313, 316, 315), (314, 322, 316, 302), (321, 320, 309, 306), (308, 315, 309, 320), (306, 323, 305, 300), (311, 310, 319, 317), (313, 318, 302, 316), (307, 321, 304, 301), (303, 312, 305, 301), (320, 321, 307, 314), (310, 311, 318, 303), (318, 311, 308, 302), (310, 303, 301, 304), (303, 318, 313, 312), (320, 314, 302, 308), (314, 307, 323, 322), (304, 300, 319, 310), (311, 317, 315, 308), (323, 307, 301, 305), (317, 319, 312, 313), (315, 316, 322, 309), (306, 309, 322, 323), (321, 306, 300, 304), (324, 329, 336, 343), (341, 337, 340, 339), (338, 346, 340, 326), (345, 344, 333, 330), (332, 339, 333, 344), (330, 347, 329, 324), (335, 334, 343, 341), (337, 342, 326, 340), (331, 345, 328, 325), (327, 336, 329, 325), (344, 345, 331, 338), (334, 335, 342, 327), (342, 335, 332, 326), (334, 327, 325, 328), (327, 342, 337, 336), (344, 338, 326, 332), (338, 331, 347, 346), (328, 324, 343, 334), (335, 341, 339, 332), (347, 331, 325, 329), (341, 343, 336, 337), (339, 340, 346, 333), (330, 333, 346, 347), (345, 330, 324, 328), (348, 352, 356, 357), (353, 359, 352, 348), (361, 355, 357, 362), (354, 358, 351, 349), (350, 356, 352, 349), (366, 358, 354, 365), (355, 350, 349, 351), (365, 354, 359, 367), (351, 348, 357, 355), (359, 354, 349, 352), (362, 357, 356, 360), (358, 353, 348, 351), (355, 361, 363, 350), (350, 363, 360, 356), (358, 366, 364, 353), (353, 364, 367, 359), (30, 373, 368, 24), (33, 370, 375, 27), (28, 374, 370, 33), (25, 369, 373, 30), (520, 377, 379, 521), (521, 379, 381, 522), (522, 381, 383, 523), (523, 383, 385, 524), (524, 385, 387, 525), (525, 387, 389, 526), (526, 389, 391, 527), (527, 391, 393, 528), (528, 393, 395, 529), (529, 395, 397, 530), (379, 377, 412, 413), (531, 399, 377, 520), (530, 397, 399, 531), (376, 378, 401, 400), (396, 398, 411, 410), (392, 394, 409, 408), (388, 390, 407, 406), (384, 386, 405, 404), (380, 382, 403, 402), (398, 376, 400, 411), (394, 396, 410, 409), (390, 392, 408, 407), (386, 388, 406, 405), (382, 384, 404, 403), (378, 380, 402, 401), (399, 397, 422, 423), (395, 393, 420, 421), (391, 389, 418, 419), (387, 385, 416, 417), (383, 381, 414, 415), (377, 399, 423, 412), (397, 395, 421, 422), (393, 391, 419, 420), (389, 387, 417, 418), (385, 383, 415, 416), (381, 379, 413, 414), (415, 414, 433, 432), (439, 438, 450, 451), (421, 420, 427, 426), (414, 413, 434, 433), (420, 419, 428, 427), (413, 412, 435, 434), (419, 418, 429, 428), (418, 417, 430, 429), (412, 423, 424, 435), (417, 416, 431, 430), (423, 422, 425, 424), (416, 415, 432, 431), (422, 421, 426, 425), (458, 457, 469, 470), (446, 445, 457, 458), (440, 439, 451, 452), (447, 446, 458, 459), (441, 440, 452, 453), (436, 447, 459, 448), (442, 441, 453, 454), (443, 442, 454, 455), (437, 436, 448, 449), (444, 443, 455, 456), (438, 437, 449, 450), (445, 444, 456, 457), (567, 473, 472, 476), (452, 451, 463, 464), (459, 458, 470, 471), (453, 452, 464, 465), (448, 459, 471, 460), (454, 453, 465, 466), (455, 454, 466, 467), (449, 448, 460, 461), (456, 455, 467, 468), (450, 449, 461, 462), (457, 456, 468, 469), (451, 450, 462, 463), (566, 474, 473, 567), (565, 564, 474, 566), (560, 551, 550, 561), (561, 550, 549, 562), (562, 549, 548, 563), (483, 555, 554, 557), (563, 548, 547, 564), (557, 554, 553, 558), (564, 547, 546, 474), (558, 553, 552, 559), (559, 552, 551, 560), (491, 490, 502, 503), (485, 484, 496, 497), (492, 491, 503, 504), (486, 485, 497, 498), (493, 492, 504, 505), (487, 486, 498, 499), (494, 493, 505, 506), (488, 487, 499, 500), (495, 494, 506, 507), (489, 488, 500, 501), (484, 495, 507, 496), (490, 489, 501, 502), (585, 586, 538, 537), (512, 513, 573, 572), (589, 590, 542, 541), (517, 518, 578, 577), (591, 580, 532, 543), (584, 585, 537, 536), (511, 512, 572, 571), (590, 591, 543, 542), (516, 517, 577, 576), (583, 584, 536, 535), (510, 511, 571, 570), (588, 589, 541, 540), (508, 520, 521, 509), (509, 521, 522, 510), (510, 522, 523, 511), (511, 523, 524, 512), (512, 524, 525, 513), (513, 525, 526, 514), (514, 526, 527, 515), (515, 527, 528, 516), (516, 528, 529, 517), (517, 529, 530, 518), (519, 531, 520, 508), (518, 530, 531, 519), (428, 429, 442, 443), (434, 435, 436, 437), (427, 428, 443, 444), (433, 434, 437, 438), (426, 427, 444, 445), (432, 433, 438, 439), (425, 426, 445, 446), (431, 432, 439, 440), (424, 425, 446, 447), (430, 431, 440, 441), (435, 424, 447, 436), (429, 430, 441, 442), (376, 543, 532, 378), (378, 532, 533, 380), (380, 533, 534, 382), (382, 534, 535, 384), (384, 535, 536, 386), (386, 536, 537, 388), (388, 537, 538, 390), (390, 538, 539, 392), (392, 539, 540, 394), (394, 540, 541, 396), (398, 542, 543, 376), (396, 541, 542, 398), (474, 546, 545, 473), (471, 470, 477, 475), (460, 471, 475, 476), (465, 464, 478, 479), (466, 465, 479, 480), (467, 466, 480, 481), (472, 544, 555, 483), (468, 467, 481, 482), (469, 468, 482, 556), (473, 545, 544, 472), (478, 563, 564, 565), (477, 557, 558, 556), (470, 469, 556, 477), (556, 558, 559, 482), (464, 463, 565, 478), (482, 559, 560, 481), (463, 462, 566, 565), (481, 560, 561, 480), (480, 561, 562, 479), (462, 461, 567, 566), (479, 562, 563, 478), (461, 460, 476, 567), (639, 568, 569, 595), (595, 569, 570, 599), (599, 570, 571, 603), (603, 571, 572, 607), (607, 572, 573, 611), (611, 573, 574, 615), (615, 574, 575, 619), (619, 575, 576, 623), (623, 576, 577, 627), (627, 577, 578, 631), (635, 579, 568, 639), (631, 578, 579, 635), (580, 581, 533, 532), (519, 508, 568, 579), (513, 514, 574, 573), (586, 587, 539, 538), (508, 509, 569, 568), (581, 582, 534, 533), (518, 519, 579, 578), (514, 515, 575, 574), (587, 588, 540, 539), (509, 510, 570, 569), (582, 583, 535, 534), (515, 516, 576, 575), (591, 636, 592, 580), (636, 637, 593, 592), (637, 638, 594, 593), (638, 639, 595, 594), (580, 592, 596, 581), (592, 593, 597, 596), (593, 594, 598, 597), (594, 595, 599, 598), (581, 596, 600, 582), (596, 597, 601, 600), (597, 598, 602, 601), (598, 599, 603, 602), (582, 600, 604, 583), (600, 601, 605, 604), (601, 602, 606, 605), (602, 603, 607, 606), (583, 604, 608, 584), (604, 605, 609, 608), (605, 606, 610, 609), (606, 607, 611, 610), (584, 608, 612, 585), (608, 609, 613, 612), (609, 610, 614, 613), (610, 611, 615, 614), (585, 612, 616, 586), (612, 613, 617, 616), (613, 614, 618, 617), (614, 615, 619, 618), (586, 616, 620, 587), (616, 617, 621, 620), (617, 618, 622, 621), (618, 619, 623, 622), (587, 620, 624, 588), (620, 621, 625, 624), (621, 622, 626, 625), (622, 623, 627, 626), (588, 624, 628, 589), (624, 625, 629, 628), (625, 626, 630, 629), (626, 627, 631, 630), (590, 632, 636, 591), (632, 633, 637, 636), (633, 634, 638, 637), (634, 635, 639, 638), (589, 628, 632, 590), (628, 629, 633, 632), (629, 630, 634, 633), (630, 631, 635, 634), (544, 640, 555), (549, 640, 548), (550, 640, 549), (551, 640, 550), (545, 640, 544), (552, 640, 551), (546, 640, 545), (553, 640, 552), (547, 640, 546), (554, 640, 553), (548, 640, 547), (555, 640, 554), (405, 406, 641), (406, 407, 641), (400, 401, 641), (407, 408, 641), (401, 402, 641), (408, 409, 641), (402, 403, 641), (409, 410, 641), (403, 404, 641), (410, 411, 641), (404, 405, 641), (411, 400, 641), (504, 503, 642), (498, 497, 642), (505, 504, 642), (499, 498, 642), (506, 505, 642), (500, 499, 642), (507, 506, 642), (501, 500, 642), (496, 507, 642), (502, 501, 642), (503, 502, 642), (497, 496, 642), (643, 494, 495), (643, 488, 489), (643, 495, 484), (643, 489, 490), (643, 490, 491), (643, 484, 485), (643, 491, 492), (643, 485, 486), (643, 492, 493), (643, 486, 487), (643, 493, 494), (643, 487, 488), (476, 472, 483, 475), (475, 483, 557, 477), (644, 476, 475), (644, 565, 566), (644, 566, 567), (644, 479, 478), (644, 567, 476), (644, 477, 556), (644, 480, 479), (644, 478, 565), (644, 481, 480), (644, 482, 481), (644, 556, 482), (644, 475, 477)])
me_cylinder_004.polygons.foreach_set('use_smooth', [True] * 668)
me_cylinder_004.polygons.foreach_set('material_index', [1, 1, 1, 1, 1, 1, 1, 1, 1, 1, 1, 1, 1, 1, 1, 1, 1, 1, 1, 1, 1, 1, 1, 1, 1, 1, 1, 1, 1, 1, 1, 1, 1, 1, 1, 1, 1, 1, 1, 1, 1, 1, 1, 1, 1, 1, 1, 1, 1, 1, 1, 1, 1, 1, 1, 1, 1, 1, 1, 1, 1, 1, 1, 1, 1, 1, 1, 1, 1, 1, 1, 1, 1, 1, 1, 1, 1, 1, 1, 1, 1, 1, 1, 1, 1, 1, 1, 1, 1, 1, 1, 1, 1, 1, 1, 1, 1, 1, 1, 1, 1, 1, 1, 1, 1, 1, 1, 1, 1, 1, 1, 1, 1, 1, 1, 1, 1, 1, 1, 1, 1, 1, 1, 1, 1, 1, 1, 1, 1, 1, 1, 1, 1, 1, 1, 1, 1, 1, 1, 1, 1, 1, 1, 1, 1, 1, 1, 1, 1, 1, 1, 1, 1, 1, 1, 1, 1, 1, 1, 1, 1, 1, 1, 1, 1, 1, 1, 1, 1, 1, 1, 1, 1, 1, 1, 1, 1, 1, 1, 1, 1, 1, 1, 1, 1, 1, 1, 1, 1, 1, 1, 1, 1, 1, 1, 1, 1, 1, 1, 1, 1, 1, 1, 1, 1, 1, 1, 1, 1, 1, 1, 1, 1, 1, 1, 1, 1, 1, 1, 1, 1, 1, 1, 1, 1, 1, 1, 1, 1, 1, 1, 1, 1, 1, 1, 1, 1, 1, 1, 1, 1, 1, 1, 1, 1, 1, 1, 1, 1, 1, 1, 1, 1, 1, 1, 1, 1, 1, 1, 1, 1, 1, 1, 1, 1, 1, 1, 1, 1, 1, 1, 1, 1, 1, 1, 1, 1, 1, 1, 1, 1, 1, 1, 1, 1, 1, 1, 1, 1, 1, 1, 1, 1, 1, 1, 1, 1, 1, 1, 1, 1, 1, 1, 1, 1, 1, 1, 1, 1, 1, 1, 1, 1, 1, 1, 1, 1, 1, 1, 1, 1, 1, 1, 1, 1, 1, 1, 1, 1, 1, 1, 1, 1, 1, 1, 1, 1, 1, 1, 1, 1, 1, 1, 1, 1, 1, 1, 1, 1, 1, 1, 1, 1, 1, 1, 1, 1, 1, 1, 1, 1, 1, 1, 1, 1, 1, 1, 1, 0, 0, 0, 0, 0, 0, 0, 0, 0, 0, 0, 0, 0, 0, 0, 0, 0, 0, 0, 0, 0, 0, 0, 0, 0, 0, 0, 0, 0, 0, 0, 0, 0, 0, 0, 0, 0, 0, 0, 0, 0, 0, 0, 0, 0, 0, 0, 0, 0, 0, 0, 0, 0, 0, 0, 0, 0, 0, 0, 0, 0, 3, 0, 0, 0, 0, 0, 0, 0, 0, 0, 0, 0, 3, 3, 3, 3, 3, 3, 3, 3, 3, 3, 3, 2, 2, 2, 2, 2, 2, 2, 2, 2, 2, 2, 2, 1, 1, 1, 1, 1, 1, 1, 1, 1, 1, 1, 1, 0, 0, 0, 0, 0, 0, 0, 0, 0, 0, 0, 0, 0, 0, 0, 0, 0, 0, 0, 0, 0, 0, 0, 0, 0, 0, 0, 0, 0, 0, 0, 0, 0, 0, 0, 0, 3, 0, 0, 0, 0, 0, 3, 0, 0, 3, 3, 3, 0, 3, 0, 3, 0, 3, 3, 0, 3, 0, 1, 1, 1, 1, 1, 1, 1, 1, 1, 1, 1, 1, 1, 1, 1, 1, 1, 1, 1, 1, 1, 1, 1, 1, 1, 1, 1, 1, 1, 1, 1, 1, 1, 1, 1, 1, 1, 1, 1, 1, 1, 1, 1, 1, 1, 1, 1, 1, 1, 1, 1, 1, 1, 1, 1, 1, 1, 1, 1, 1, 1, 1, 1, 1, 1, 1, 1, 1, 1, 1, 1, 1, 3, 3, 3, 3, 3, 3, 3, 3, 3, 3, 3, 3, 0, 0, 0, 0, 0, 0, 0, 0, 0, 0, 0, 0, 2, 2, 2, 2, 2, 2, 2, 2, 2, 2, 2, 2, 2, 2, 2, 2, 2, 2, 2, 2, 2, 2, 2, 2, 3, 3, 3, 3, 3, 3, 3, 3, 3, 3, 3, 3, 3, 3])
_k = set([(412, 413), (412, 423), (413, 414), (414, 415), (415, 416), (416, 417), (417, 418), (418, 419), (419, 420), (420, 421), (421, 422), (422, 423), (424, 425), (424, 435), (425, 426), (426, 427), (427, 428), (428, 429), (429, 430), (430, 431), (431, 432), (432, 433), (433, 434), (434, 435), (436, 437), (436, 447), (437, 438), (438, 439), (439, 440), (440, 441), (441, 442), (442, 443), (443, 444), (444, 445), (445, 446), (446, 447), (470, 477), (475, 476), (475, 477), (476, 567), (477, 556), (478, 479), (478, 565), (479, 480), (480, 481), (481, 482), (482, 556), (484, 485), (484, 495), (485, 486), (486, 487), (487, 488), (488, 489), (489, 490), (490, 491), (491, 492), (492, 493), (493, 494), (494, 495), (496, 497), (496, 507), (497, 498), (498, 499), (499, 500), (500, 501), (501, 502), (502, 503), (503, 504), (504, 505), (505, 506), (506, 507), (508, 509), (508, 519), (509, 510), (510, 511), (511, 512), (512, 513), (513, 514), (514, 515), (515, 516), (516, 517), (517, 518), (518, 519), (532, 533), (532, 543), (533, 534), (534, 535), (535, 536), (536, 537), (537, 538), (538, 539), (539, 540), (540, 541), (541, 542), (542, 543), (544, 545), (544, 555), (545, 546), (546, 547), (547, 548), (548, 549), (549, 550), (550, 551), (551, 552), (552, 553), (553, 554), (554, 555), (565, 566), (566, 567), (568, 569), (568, 579), (569, 570), (570, 571), (571, 572), (572, 573), (573, 574), (574, 575), (575, 576), (576, 577), (577, 578), (578, 579), (580, 581), (580, 591), (581, 582), (582, 583), (583, 584), (584, 585), (585, 586), (586, 587), (587, 588), (588, 589), (589, 590), (590, 591), (592, 596), (592, 636), (593, 597), (593, 637), (594, 598), (594, 638), (595, 599), (595, 639), (596, 600), (597, 601), (598, 602), (599, 603), (600, 604), (601, 605), (602, 606), (603, 607), (604, 608), (605, 609), (606, 610), (607, 611), (608, 612), (609, 613), (610, 614), (611, 615), (612, 616), (613, 617), (614, 618), (615, 619), (616, 620), (617, 621), (618, 622), (619, 623), (620, 624), (621, 625), (622, 626), (623, 627), (624, 628), (625, 629), (626, 630), (627, 631), (628, 632), (629, 633), (630, 634), (631, 635), (632, 636), (633, 637), (634, 638), (635, 639)])
me_cylinder_004.attributes.new('sharp_edge', 'BOOLEAN', 'EDGE').data.foreach_set('value', [ (min(e.vertices), max(e.vertices)) in _k for e in me_cylinder_004.edges])
_uv = me_cylinder_004.uv_layers.new(name='UVMap')
_uv.uv.foreach_set('vector', [0.3897, 0.9085, 0.3964, 0.916, 0.3855, 0.9306, 0.3746, 0.9306, 0.3964, 0.916, 0.4298, 0.916, 0.4235, 0.9229, 0.4026, 0.9229, 0.4407, 0.9306, 0.431, 0.9306, 0.4235, 0.9229, 0.4298, 0.916, 0.4298, 0.9452, 0.3964, 0.9452, 0.4026, 0.9383, 0.4236, 0.9383, 0.8448, 0.7771, 0.8386, 0.784, 0.8276, 0.7694, 0.8373, 0.7694, 0.4365, 0.9527, 0.4298, 0.9452, 0.4407, 0.9306, 0.4516, 0.9306, 0.3746, 0.9306, 0.3855, 0.9306, 0.3964, 0.9452, 0.3897, 0.9527, 0.872, 0.784, 0.8386, 0.784, 0.8448, 0.7771, 0.8657, 0.7771, 0.8787, 0.7915, 0.872, 0.784, 0.8829, 0.7694, 0.8938, 0.7694, 0.8385, 0.7548, 0.8719, 0.7548, 0.8657, 0.7617, 0.8448, 0.7617, 0.8318, 0.7473, 0.8385, 0.7548, 0.8276, 0.7694, 0.8168, 0.7694, 0.8719, 0.7548, 0.8787, 0.7473, 0.8938, 0.7694, 0.8829, 0.7694, 0.8318, 0.7473, 0.8787, 0.7473, 0.8719, 0.7548, 0.8385, 0.7548, 0.8787, 0.7915, 0.8318, 0.7915, 0.8386, 0.784, 0.872, 0.784, 0.8385, 0.7548, 0.8448, 0.7617, 0.8373, 0.7694, 0.8276, 0.7694, 0.8386, 0.784, 0.8318, 0.7915, 0.8168, 0.7694, 0.8276, 0.7694, 0.8657, 0.7617, 0.8719, 0.7548, 0.8829, 0.7694, 0.8732, 0.7694, 0.4365, 0.9527, 0.3897, 0.9527, 0.3964, 0.9452, 0.4298, 0.9452, 0.3964, 0.916, 0.4026, 0.9229, 0.3952, 0.9306, 0.3855, 0.9306, 0.4516, 0.9306, 0.4407, 0.9306, 0.4298, 0.916, 0.4365, 0.9085, 0.3897, 0.9085, 0.4365, 0.9085, 0.4298, 0.916, 0.3964, 0.916, 0.872, 0.784, 0.8657, 0.7771, 0.8732, 0.7694, 0.8829, 0.7694, 0.4298, 0.9452, 0.4236, 0.9383, 0.431, 0.9306, 0.4407, 0.9306, 0.3855, 0.9306, 0.3952, 0.9306, 0.4026, 0.9383, 0.3964, 0.9452, 0.5308, 0.9843, 0.5364, 0.9767, 0.5513, 0.9858, 0.5513, 0.9956, 0.5713, 0.9612, 0.5662, 0.9767, 0.5606, 0.9691, 0.564, 0.9587, 0.4971, 0.9691, 0.5027, 0.9767, 0.4878, 0.9858, 0.4878, 0.9759, 0.5513, 0.9956, 0.5513, 0.9858, 0.5662, 0.9767, 0.5718, 0.9843, 0.5078, 0.9612, 0.5027, 0.9767, 0.4971, 0.9691, 0.5005, 0.9587, 0.4672, 0.9843, 0.4729, 0.9767, 0.4878, 0.9858, 0.4878, 0.9956, 0.5151, 0.9636, 0.5083, 0.9843, 0.5027, 0.9767, 0.5078, 0.9612, 0.4729, 0.9767, 0.4785, 0.9691, 0.4878, 0.9759, 0.4878, 0.9858, 0.5027, 0.9767, 0.5083, 0.9843, 0.4878, 0.9956, 0.4878, 0.9858, 0.5787, 0.9636, 0.5718, 0.9843, 0.5662, 0.9767, 0.5713, 0.9612, 0.5364, 0.9767, 0.542, 0.9691, 0.5513, 0.9759, 0.5513, 0.9858, 0.5513, 0.9858, 0.5513, 0.9759, 0.5606, 0.9691, 0.5662, 0.9767, 0.8454, 0.6122, 0.8551, 0.6122, 0.8625, 0.6199, 0.8563, 0.6269, 0.8897, 0.6269, 0.8835, 0.6199, 0.8909, 0.6122, 0.9006, 0.6122, 0.05963, 0.9452, 0.05336, 0.9383, 0.06082, 0.9306, 0.07052, 0.9306, 0.8496, 0.5901, 0.8964, 0.5901, 0.8897, 0.5976, 0.8563, 0.5976, 0.9115, 0.6122, 0.9006, 0.6122, 0.8897, 0.5976, 0.8964, 0.5901, 0.8563, 0.5976, 0.8625, 0.6046, 0.8551, 0.6122, 0.8454, 0.6122, 0.8964, 0.6344, 0.8496, 0.6344, 0.8563, 0.6269, 0.8897, 0.6269, 0.05337, 0.9229, 0.0596, 0.916, 0.07052, 0.9306, 0.06082, 0.9306, 0.02622, 0.9452, 0.01946, 0.9527, 0.004405, 0.9306, 0.01529, 0.9306, 0.02618, 0.916, 0.03246, 0.9229, 0.02499, 0.9306, 0.01529, 0.9306, 0.06635, 0.9527, 0.01946, 0.9527, 0.02622, 0.9452, 0.05963, 0.9452, 0.01946, 0.9085, 0.06635, 0.9085, 0.0596, 0.916, 0.02618, 0.916, 0.0596, 0.916, 0.06635, 0.9085, 0.08141, 0.9306, 0.07052, 0.9306, 0.01946, 0.9085, 0.02618, 0.916, 0.01529, 0.9306, 0.004405, 0.9306, 0.02618, 0.916, 0.0596, 0.916, 0.05337, 0.9229, 0.03246, 0.9229, 0.06635, 0.9527, 0.05963, 0.9452, 0.07052, 0.9306, 0.08141, 0.9306, 0.05963, 0.9452, 0.02622, 0.9452, 0.03245, 0.9383, 0.05336, 0.9383, 0.8345, 0.6122, 0.8454, 0.6122, 0.8563, 0.6269, 0.8496, 0.6344, 0.8964, 0.6344, 0.8897, 0.6269, 0.9006, 0.6122, 0.9115, 0.6122, 0.03245, 0.9383, 0.02622, 0.9452, 0.01529, 0.9306, 0.02499, 0.9306, 0.8897, 0.6269, 0.8563, 0.6269, 0.8625, 0.6199, 0.8835, 0.6199, 0.9006, 0.6122, 0.8909, 0.6122, 0.8834, 0.6045, 0.8897, 0.5976, 0.8563, 0.5976, 0.8897, 0.5976, 0.8834, 0.6045, 0.8625, 0.6046, 0.8496, 0.5901, 0.8563, 0.5976, 0.8454, 0.6122, 0.8345, 0.6122, 0.8566, 0.5152, 0.8566, 0.5249, 0.8489, 0.5323, 0.842, 0.5261, 0.842, 0.5595, 0.8489, 0.5533, 0.8566, 0.5607, 0.8566, 0.5704, 0.8582, 0.3879, 0.8651, 0.3816, 0.8728, 0.3891, 0.8728, 0.3988, 0.8787, 0.5194, 0.8787, 0.5662, 0.8713, 0.5595, 0.8713, 0.5261, 0.8566, 0.5813, 0.8566, 0.5704, 0.8713, 0.5595, 0.8787, 0.5662, 0.8713, 0.5261, 0.8643, 0.5323, 0.8566, 0.5249, 0.8566, 0.5152, 0.8345, 0.5662, 0.8345, 0.5194, 0.842, 0.5261, 0.842, 0.5595, 0.8805, 0.3816, 0.8874, 0.3879, 0.8728, 0.3988, 0.8728, 0.3891, 0.8582, 0.3545, 0.8507, 0.3477, 0.8728, 0.3327, 0.8728, 0.3435, 0.8874, 0.3544, 0.8805, 0.3607, 0.8728, 0.3532, 0.8728, 0.3435, 0.8507, 0.3946, 0.8507, 0.3477, 0.8582, 0.3545, 0.8582, 0.3879, 0.8949, 0.3477, 0.8949, 0.3946, 0.8874, 0.3879, 0.8874, 0.3544, 0.8874, 0.3879, 0.8949, 0.3946, 0.8728, 0.4097, 0.8728, 0.3988, 0.8949, 0.3477, 0.8874, 0.3544, 0.8728, 0.3435, 0.8728, 0.3327, 0.8874, 0.3544, 0.8874, 0.3879, 0.8805, 0.3816, 0.8805, 0.3607, 0.8507, 0.3946, 0.8582, 0.3879, 0.8728, 0.3988, 0.8728, 0.4097, 0.8582, 0.3879, 0.8582, 0.3545, 0.8651, 0.3607, 0.8651, 0.3816, 0.8566, 0.5043, 0.8566, 0.5152, 0.842, 0.5261, 0.8345, 0.5194, 0.8345, 0.5662, 0.842, 0.5595, 0.8566, 0.5704, 0.8566, 0.5813, 0.8651, 0.3607, 0.8582, 0.3545, 0.8728, 0.3435, 0.8728, 0.3532, 0.842, 0.5595, 0.842, 0.5261, 0.8489, 0.5323, 0.8489, 0.5533, 0.8566, 0.5704, 0.8566, 0.5607, 0.8643, 0.5532, 0.8713, 0.5595, 0.8713, 0.5261, 0.8713, 0.5595, 0.8643, 0.5532, 0.8643, 0.5323, 0.8787, 0.5194, 0.8713, 0.5261, 0.8566, 0.5152, 0.8566, 0.5043, 0.9209, 0.2205, 0.9209, 0.2302, 0.9132, 0.2376, 0.9062, 0.2314, 0.9062, 0.2648, 0.9132, 0.2586, 0.9209, 0.266, 0.9209, 0.2757, 0.8773, 0.7167, 0.8842, 0.7104, 0.8919, 0.7179, 0.8919, 0.7276, 0.943, 0.2247, 0.943, 0.2715, 0.9355, 0.2648, 0.9355, 0.2314, 0.9209, 0.2866, 0.9209, 0.2757, 0.9355, 0.2648, 0.943, 0.2715, 0.9355, 0.2314, 0.9285, 0.2376, 0.9209, 0.2302, 0.9209, 0.2205, 0.8988, 0.2715, 0.8988, 0.2247, 0.9062, 0.2314, 0.9062, 0.2648, 0.8996, 0.7104, 0.9066, 0.7167, 0.8919, 0.7276, 0.8919, 0.7179, 0.8773, 0.6833, 0.8698, 0.6765, 0.8919, 0.6615, 0.8919, 0.6724, 0.9066, 0.6832, 0.8996, 0.6895, 0.8919, 0.6821, 0.8919, 0.6724, 0.8698, 0.7234, 0.8698, 0.6765, 0.8773, 0.6833, 0.8773, 0.7167, 0.9141, 0.6765, 0.9141, 0.7234, 0.9066, 0.7167, 0.9066, 0.6832, 0.9066, 0.7167, 0.9141, 0.7234, 0.8919, 0.7385, 0.8919, 0.7276, 0.9141, 0.6765, 0.9066, 0.6832, 0.8919, 0.6724, 0.8919, 0.6615, 0.9066, 0.6832, 0.9066, 0.7167, 0.8996, 0.7104, 0.8996, 0.6895, 0.8698, 0.7234, 0.8773, 0.7167, 0.8919, 0.7276, 0.8919, 0.7385, 0.8773, 0.7167, 0.8773, 0.6833, 0.8843, 0.6895, 0.8842, 0.7104, 0.9209, 0.2096, 0.9209, 0.2205, 0.9062, 0.2314, 0.8988, 0.2247, 0.8988, 0.2715, 0.9062, 0.2648, 0.9209, 0.2757, 0.9209, 0.2866, 0.8843, 0.6895, 0.8773, 0.6833, 0.8919, 0.6724, 0.8919, 0.6821, 0.9062, 0.2648, 0.9062, 0.2314, 0.9132, 0.2376, 0.9132, 0.2586, 0.9209, 0.2757, 0.9209, 0.266, 0.9286, 0.2586, 0.9355, 0.2648, 0.9355, 0.2314, 0.9355, 0.2648, 0.9286, 0.2586, 0.9285, 0.2376, 0.943, 0.2247, 0.9355, 0.2314, 0.9209, 0.2205, 0.9209, 0.2096, 0.8949, 0.4335, 0.8874, 0.4403, 0.8728, 0.4294, 0.8728, 0.4185, 0.8874, 0.4403, 0.8874, 0.4737, 0.8805, 0.4674, 0.8805, 0.4465, 0.8728, 0.4846, 0.8728, 0.4749, 0.8805, 0.4674, 0.8874, 0.4737, 0.8582, 0.4737, 0.8582, 0.4403, 0.8651, 0.4465, 0.8651, 0.4674, 0.8601, 0.2376, 0.8532, 0.2314, 0.8678, 0.2205, 0.8678, 0.2302, 0.8507, 0.4804, 0.8582, 0.4737, 0.8728, 0.4846, 0.8728, 0.4955, 0.8728, 0.4185, 0.8728, 0.4294, 0.8582, 0.4403, 0.8507, 0.4335, 0.8532, 0.2648, 0.8532, 0.2314, 0.8601, 0.2376, 0.8601, 0.2586, 0.8457, 0.2715, 0.8532, 0.2648, 0.8678, 0.2757, 0.8678, 0.2866, 0.8825, 0.2314, 0.8825, 0.2648, 0.8755, 0.2586, 0.8755, 0.2376, 0.8899, 0.2247, 0.8825, 0.2314, 0.8678, 0.2205, 0.8678, 0.2096, 0.8825, 0.2648, 0.8899, 0.2715, 0.8678, 0.2866, 0.8678, 0.2757, 0.8899, 0.2247, 0.8899, 0.2715, 0.8825, 0.2648, 0.8825, 0.2314, 0.8457, 0.2715, 0.8457, 0.2247, 0.8532, 0.2314, 0.8532, 0.2648, 0.8825, 0.2314, 0.8755, 0.2376, 0.8678, 0.2302, 0.8678, 0.2205, 0.8532, 0.2314, 0.8457, 0.2247, 0.8678, 0.2096, 0.8678, 0.2205, 0.8755, 0.2586, 0.8825, 0.2648, 0.8678, 0.2757, 0.8678, 0.266, 0.8507, 0.4804, 0.8507, 0.4335, 0.8582, 0.4403, 0.8582, 0.4737, 0.8874, 0.4403, 0.8805, 0.4465, 0.8728, 0.4391, 0.8728, 0.4294, 0.8728, 0.4955, 0.8728, 0.4846, 0.8874, 0.4737, 0.8949, 0.4804, 0.8949, 0.4335, 0.8949, 0.4804, 0.8874, 0.4737, 0.8874, 0.4403, 0.8532, 0.2648, 0.8601, 0.2586, 0.8678, 0.266, 0.8678, 0.2757, 0.8582, 0.4737, 0.8651, 0.4674, 0.8728, 0.4749, 0.8728, 0.4846, 0.8728, 0.4294, 0.8728, 0.4391, 0.8651, 0.4465, 0.8582, 0.4403, 0.302, 0.9308, 0.2924, 0.9307, 0.285, 0.9229, 0.2915, 0.916, 0.2579, 0.916, 0.2641, 0.9229, 0.2566, 0.9306, 0.247, 0.9305, 0.1508, 0.9636, 0.1577, 0.9572, 0.1655, 0.9646, 0.1656, 0.9742, 0.2978, 0.9528, 0.2506, 0.9528, 0.2576, 0.9453, 0.2911, 0.9453, 0.2363, 0.9303, 0.247, 0.9305, 0.2576, 0.9453, 0.2506, 0.9528, 0.2911, 0.9453, 0.2849, 0.9383, 0.2924, 0.9307, 0.302, 0.9308, 0.2512, 0.9085, 0.2984, 0.9085, 0.2915, 0.916, 0.2579, 0.916, 0.1732, 0.9571, 0.1801, 0.9633, 0.1656, 0.9742, 0.1655, 0.9646, 0.1508, 0.9301, 0.1433, 0.9234, 0.1651, 0.9085, 0.1653, 0.9192, 0.1801, 0.9297, 0.1732, 0.9361, 0.1654, 0.9288, 0.1653, 0.9192, 0.1433, 0.9706, 0.1433, 0.9234, 0.1508, 0.9301, 0.1508, 0.9636, 0.1876, 0.9228, 0.1876, 0.97, 0.1801, 0.9633, 0.1801, 0.9297, 0.1801, 0.9633, 0.1876, 0.97, 0.1658, 0.9849, 0.1656, 0.9742, 0.1876, 0.9228, 0.1801, 0.9297, 0.1653, 0.9192, 0.1651, 0.9085, 0.1801, 0.9297, 0.1801, 0.9633, 0.1732, 0.9571, 0.1732, 0.9361, 0.1433, 0.9706, 0.1508, 0.9636, 0.1656, 0.9742, 0.1658, 0.9849, 0.1508, 0.9636, 0.1508, 0.9301, 0.1578, 0.9363, 0.1577, 0.9572, 0.3127, 0.9309, 0.302, 0.9308, 0.2915, 0.916, 0.2984, 0.9085, 0.2512, 0.9085, 0.2579, 0.916, 0.247, 0.9305, 0.2363, 0.9303, 0.1578, 0.9363, 0.1508, 0.9301, 0.1653, 0.9192, 0.1654, 0.9288, 0.2579, 0.916, 0.2915, 0.916, 0.285, 0.9229, 0.2641, 0.9229, 0.247, 0.9305, 0.2566, 0.9306, 0.264, 0.9383, 0.2576, 0.9453, 0.2911, 0.9453, 0.2576, 0.9453, 0.264, 0.9383, 0.2849, 0.9383, 0.2978, 0.9528, 0.2911, 0.9453, 0.302, 0.9308, 0.3127, 0.9309, 0.8822, 0.1032, 0.8822, 0.1129, 0.8745, 0.1203, 0.8676, 0.1141, 0.8676, 0.1475, 0.8746, 0.1413, 0.8822, 0.1487, 0.8822, 0.1584, 0.9206, 0.1475, 0.9276, 0.1412, 0.9353, 0.1487, 0.9353, 0.1584, 0.9043, 0.1073, 0.9043, 0.1542, 0.8969, 0.1475, 0.8969, 0.1141, 0.8822, 0.1693, 0.8822, 0.1584, 0.8969, 0.1475, 0.9043, 0.1542, 0.8969, 0.1141, 0.8899, 0.1203, 0.8822, 0.1129, 0.8822, 0.1032, 0.8601, 0.1542, 0.8601, 0.1074, 0.8676, 0.1141, 0.8676, 0.1475, 0.9429, 0.1413, 0.9499, 0.1475, 0.9353, 0.1584, 0.9353, 0.1487, 0.9206, 0.1141, 0.9132, 0.1073, 0.9353, 0.09229, 0.9353, 0.1032, 0.9499, 0.1141, 0.943, 0.1203, 0.9353, 0.1129, 0.9353, 0.1032, 0.9132, 0.1542, 0.9132, 0.1073, 0.9206, 0.1141, 0.9206, 0.1475, 0.9574, 0.1074, 0.9574, 0.1542, 0.9499, 0.1475, 0.9499, 0.1141, 0.9499, 0.1475, 0.9574, 0.1542, 0.9353, 0.1693, 0.9353, 0.1584, 0.9574, 0.1074, 0.9499, 0.1141, 0.9353, 0.1032, 0.9353, 0.09229, 0.9499, 0.1141, 0.9499, 0.1475, 0.9429, 0.1413, 0.943, 0.1203, 0.9132, 0.1542, 0.9206, 0.1475, 0.9353, 0.1584, 0.9353, 0.1693, 0.9206, 0.1475, 0.9206, 0.1141, 0.9276, 0.1203, 0.9276, 0.1412, 0.8822, 0.09229, 0.8822, 0.1032, 0.8676, 0.1141, 0.8601, 0.1074, 0.8601, 0.1542, 0.8676, 0.1475, 0.8822, 0.1584, 0.8822, 0.1693, 0.9276, 0.1203, 0.9206, 0.1141, 0.9353, 0.1032, 0.9353, 0.1129, 0.8676, 0.1475, 0.8676, 0.1141, 0.8745, 0.1203, 0.8746, 0.1413, 0.8822, 0.1584, 0.8822, 0.1487, 0.8899, 0.1412, 0.8969, 0.1475, 0.8969, 0.1141, 0.8969, 0.1475, 0.8899, 0.1412, 0.8899, 0.1203, 0.9043, 0.1073, 0.8969, 0.1141, 0.8822, 0.1032, 0.8822, 0.09229, 0.6601, 0.5585, 0.6601, 0.5682, 0.6524, 0.5757, 0.6455, 0.5694, 0.6455, 0.6028, 0.6525, 0.5966, 0.6601, 0.604, 0.6601, 0.6137, 0.8145, 0.05962, 0.8215, 0.05335, 0.8291, 0.06082, 0.8291, 0.07053, 0.6823, 0.5627, 0.6823, 0.6096, 0.6748, 0.6028, 0.6748, 0.5694, 0.6601, 0.6246, 0.6601, 0.6137, 0.6748, 0.6028, 0.6823, 0.6096, 0.6748, 0.5694, 0.6678, 0.5756, 0.6601, 0.5682, 0.6601, 0.5585, 0.638, 0.6095, 0.638, 0.5626, 0.6455, 0.5694, 0.6455, 0.6028, 0.8369, 0.05335, 0.8438, 0.05963, 0.8291, 0.07053, 0.8291, 0.06082, 0.8145, 0.02621, 0.807, 0.01945, 0.8292, 0.004405, 0.8292, 0.01529, 0.8438, 0.02622, 0.8368, 0.03244, 0.8292, 0.02499, 0.8292, 0.01529, 0.807, 0.06634, 0.807, 0.01945, 0.8145, 0.02621, 0.8145, 0.05962, 0.8513, 0.0195, 0.8513, 0.06639, 0.8438, 0.05963, 0.8438, 0.02622, 0.8438, 0.05963, 0.8513, 0.06639, 0.8291, 0.08141, 0.8291, 0.07053, 0.8513, 0.0195, 0.8438, 0.02622, 0.8292, 0.01529, 0.8292, 0.004405, 0.8438, 0.02622, 0.8438, 0.05963, 0.8369, 0.05335, 0.8368, 0.03244, 0.807, 0.06634, 0.8145, 0.05962, 0.8291, 0.07053, 0.8291, 0.08141, 0.8145, 0.05962, 0.8145, 0.02621, 0.8215, 0.03244, 0.8215, 0.05335, 0.6602, 0.5476, 0.6601, 0.5585, 0.6455, 0.5694, 0.638, 0.5626, 0.638, 0.6095, 0.6455, 0.6028, 0.6601, 0.6137, 0.6601, 0.6246, 0.8215, 0.03244, 0.8145, 0.02621, 0.8292, 0.01529, 0.8292, 0.02499, 0.6455, 0.6028, 0.6455, 0.5694, 0.6524, 0.5757, 0.6525, 0.5966, 0.6601, 0.6137, 0.6601, 0.604, 0.6678, 0.5966, 0.6748, 0.6028, 0.6748, 0.5694, 0.6748, 0.6028, 0.6678, 0.5966, 0.6678, 0.5756, 0.6823, 0.5627, 0.6748, 0.5694, 0.6601, 0.5585, 0.6602, 0.5476, 0.8389, 0.6724, 0.8389, 0.6821, 0.8312, 0.6895, 0.8242, 0.6832, 0.8242, 0.7167, 0.8312, 0.7104, 0.8389, 0.7179, 0.8389, 0.7276, 0.8676, 0.05963, 0.8745, 0.05336, 0.8822, 0.06082, 0.8822, 0.07052, 0.861, 0.6765, 0.861, 0.7234, 0.8535, 0.7167, 0.8535, 0.6833, 0.8389, 0.7385, 0.8389, 0.7276, 0.8535, 0.7167, 0.861, 0.7234, 0.8535, 0.6833, 0.8465, 0.6895, 0.8389, 0.6821, 0.8389, 0.6724, 0.8168, 0.7234, 0.8168, 0.6765, 0.8242, 0.6832, 0.8242, 0.7167, 0.8899, 0.05337, 0.8969, 0.0596, 0.8822, 0.07052, 0.8822, 0.06082, 0.8676, 0.02622, 0.8601, 0.01946, 0.8822, 0.004405, 0.8822, 0.01529, 0.8968, 0.02618, 0.8899, 0.03246, 0.8822, 0.02499, 0.8822, 0.01529, 0.8601, 0.06635, 0.8601, 0.01946, 0.8676, 0.02622, 0.8676, 0.05963, 0.9043, 0.01946, 0.9043, 0.06635, 0.8969, 0.0596, 0.8968, 0.02618, 0.8969, 0.0596, 0.9043, 0.06635, 0.8822, 0.08141, 0.8822, 0.07052, 0.9043, 0.01946, 0.8968, 0.02618, 0.8822, 0.01529, 0.8822, 0.004405, 0.8968, 0.02618, 0.8969, 0.0596, 0.8899, 0.05337, 0.8899, 0.03246, 0.8601, 0.06635, 0.8676, 0.05963, 0.8822, 0.07052, 0.8822, 0.08141, 0.8676, 0.05963, 0.8676, 0.02622, 0.8745, 0.03245, 0.8745, 0.05336, 0.8389, 0.6615, 0.8389, 0.6724, 0.8242, 0.6832, 0.8168, 0.6765, 0.8168, 0.7234, 0.8242, 0.7167, 0.8389, 0.7276, 0.8389, 0.7385, 0.8745, 0.03245, 0.8676, 0.02622, 0.8822, 0.01529, 0.8822, 0.02499, 0.8242, 0.7167, 0.8242, 0.6832, 0.8312, 0.6895, 0.8312, 0.7104, 0.8389, 0.7276, 0.8389, 0.7179, 0.8466, 0.7104, 0.8535, 0.7167, 0.8535, 0.6833, 0.8535, 0.7167, 0.8466, 0.7104, 0.8465, 0.6895, 0.861, 0.6765, 0.8535, 0.6833, 0.8389, 0.6724, 0.8389, 0.6615, 0.945, 0.6724, 0.945, 0.6821, 0.9373, 0.6895, 0.9304, 0.6832, 0.9304, 0.7167, 0.9373, 0.7104, 0.945, 0.7179, 0.945, 0.7276, 0.9481, 0.5595, 0.955, 0.5532, 0.9627, 0.5607, 0.9627, 0.5704, 0.9671, 0.6765, 0.9671, 0.7234, 0.9596, 0.7167, 0.9596, 0.6833, 0.945, 0.7385, 0.945, 0.7276, 0.9596, 0.7167, 0.9671, 0.7234, 0.9596, 0.6833, 0.9527, 0.6895, 0.945, 0.6821, 0.945, 0.6724, 0.9229, 0.7234, 0.9229, 0.6765, 0.9304, 0.6832, 0.9304, 0.7167, 0.9704, 0.5533, 0.9774, 0.5595, 0.9627, 0.5704, 0.9627, 0.5607, 0.9481, 0.5261, 0.9406, 0.5193, 0.9627, 0.5043, 0.9627, 0.5152, 0.9774, 0.5261, 0.9704, 0.5323, 0.9627, 0.5249, 0.9627, 0.5152, 0.9406, 0.5662, 0.9406, 0.5193, 0.9481, 0.5261, 0.9481, 0.5595, 0.9849, 0.5193, 0.9849, 0.5662, 0.9774, 0.5595, 0.9774, 0.5261, 0.9774, 0.5595, 0.9849, 0.5662, 0.9627, 0.5813, 0.9627, 0.5704, 0.9849, 0.5193, 0.9774, 0.5261, 0.9627, 0.5152, 0.9627, 0.5043, 0.9774, 0.5261, 0.9774, 0.5595, 0.9704, 0.5533, 0.9704, 0.5323, 0.9406, 0.5662, 0.9481, 0.5595, 0.9627, 0.5704, 0.9627, 0.5813, 0.9481, 0.5595, 0.9481, 0.5261, 0.9551, 0.5323, 0.955, 0.5532, 0.945, 0.6615, 0.945, 0.6724, 0.9304, 0.6832, 0.9229, 0.6765, 0.9229, 0.7234, 0.9304, 0.7167, 0.945, 0.7276, 0.945, 0.7385, 0.9551, 0.5323, 0.9481, 0.5261, 0.9627, 0.5152, 0.9627, 0.5249, 0.9304, 0.7167, 0.9304, 0.6832, 0.9373, 0.6895, 0.9373, 0.7104, 0.945, 0.7276, 0.945, 0.7179, 0.9527, 0.7104, 0.9596, 0.7167, 0.9596, 0.6833, 0.9596, 0.7167, 0.9527, 0.7104, 0.9527, 0.6895, 0.9671, 0.6765, 0.9596, 0.6833, 0.945, 0.6724, 0.945, 0.6615, 0.9097, 0.5152, 0.9097, 0.5249, 0.902, 0.5323, 0.895, 0.5261, 0.895, 0.5595, 0.902, 0.5533, 0.9097, 0.5607, 0.9097, 0.5704, 0.9112, 0.3879, 0.9181, 0.3816, 0.9258, 0.3891, 0.9258, 0.3988, 0.9318, 0.5193, 0.9318, 0.5662, 0.9243, 0.5595, 0.9243, 0.5261, 0.9097, 0.5813, 0.9097, 0.5704, 0.9243, 0.5595, 0.9318, 0.5662, 0.9243, 0.5261, 0.9173, 0.5323, 0.9097, 0.5249, 0.9097, 0.5152, 0.8876, 0.5662, 0.8876, 0.5193, 0.895, 0.5261, 0.895, 0.5595, 0.9335, 0.3816, 0.9405, 0.3879, 0.9258, 0.3988, 0.9258, 0.3891, 0.9112, 0.3545, 0.9037, 0.3477, 0.9259, 0.3327, 0.9259, 0.3435, 0.9405, 0.3544, 0.9336, 0.3607, 0.9259, 0.3532, 0.9259, 0.3435, 0.9037, 0.3946, 0.9037, 0.3477, 0.9112, 0.3545, 0.9112, 0.3879, 0.948, 0.3477, 0.948, 0.3946, 0.9405, 0.3879, 0.9405, 0.3544, 0.9405, 0.3879, 0.948, 0.3946, 0.9258, 0.4097, 0.9258, 0.3988, 0.948, 0.3477, 0.9405, 0.3544, 0.9259, 0.3435, 0.9259, 0.3327, 0.9405, 0.3544, 0.9405, 0.3879, 0.9335, 0.3816, 0.9336, 0.3607, 0.9037, 0.3946, 0.9112, 0.3879, 0.9258, 0.3988, 0.9258, 0.4097, 0.9112, 0.3879, 0.9112, 0.3545, 0.9182, 0.3607, 0.9181, 0.3816, 0.9097, 0.5043, 0.9097, 0.5152, 0.895, 0.5261, 0.8876, 0.5193, 0.8876, 0.5662, 0.895, 0.5595, 0.9097, 0.5704, 0.9097, 0.5813, 0.9182, 0.3607, 0.9112, 0.3545, 0.9259, 0.3435, 0.9259, 0.3532, 0.895, 0.5595, 0.895, 0.5261, 0.902, 0.5323, 0.902, 0.5533, 0.9097, 0.5704, 0.9097, 0.5607, 0.9174, 0.5532, 0.9243, 0.5595, 0.9243, 0.5261, 0.9243, 0.5595, 0.9174, 0.5532, 0.9173, 0.5323, 0.9318, 0.5193, 0.9243, 0.5261, 0.9097, 0.5152, 0.9097, 0.5043, 0.1123, 0.9194, 0.1123, 0.9291, 0.1046, 0.9365, 0.09771, 0.9302, 0.0977, 0.9637, 0.1047, 0.9574, 0.1124, 0.9649, 0.1123, 0.9746, 0.8001, 0.2648, 0.807, 0.2585, 0.8147, 0.266, 0.8148, 0.2757, 0.1345, 0.9235, 0.1345, 0.9704, 0.127, 0.9637, 0.127, 0.9303, 0.1123, 0.9855, 0.1123, 0.9746, 0.127, 0.9637, 0.1345, 0.9704, 0.127, 0.9303, 0.12, 0.9365, 0.1123, 0.9291, 0.1123, 0.9194, 0.09022, 0.9704, 0.09022, 0.9235, 0.09771, 0.9302, 0.0977, 0.9637, 0.8224, 0.2586, 0.8294, 0.2648, 0.8148, 0.2757, 0.8147, 0.266, 0.8001, 0.2314, 0.7926, 0.2247, 0.8148, 0.2096, 0.8148, 0.2205, 0.8294, 0.2314, 0.8225, 0.2376, 0.8148, 0.2302, 0.8148, 0.2205, 0.7926, 0.2716, 0.7926, 0.2247, 0.8001, 0.2314, 0.8001, 0.2648, 0.8369, 0.2246, 0.8369, 0.2715, 0.8294, 0.2648, 0.8294, 0.2314, 0.8294, 0.2648, 0.8369, 0.2715, 0.8148, 0.2866, 0.8148, 0.2757, 0.8369, 0.2246, 0.8294, 0.2314, 0.8148, 0.2205, 0.8148, 0.2096, 0.8294, 0.2314, 0.8294, 0.2648, 0.8224, 0.2586, 0.8225, 0.2376, 0.7926, 0.2716, 0.8001, 0.2648, 0.8148, 0.2757, 0.8148, 0.2866, 0.8001, 0.2648, 0.8001, 0.2314, 0.8071, 0.2376, 0.807, 0.2585, 0.1123, 0.9085, 0.1123, 0.9194, 0.09771, 0.9302, 0.09022, 0.9235, 0.09022, 0.9704, 0.0977, 0.9637, 0.1123, 0.9746, 0.1123, 0.9855, 0.8071, 0.2376, 0.8001, 0.2314, 0.8148, 0.2205, 0.8148, 0.2302, 0.0977, 0.9637, 0.09771, 0.9302, 0.1046, 0.9365, 0.1047, 0.9574, 0.1123, 0.9746, 0.1124, 0.9649, 0.12, 0.9574, 0.127, 0.9637, 0.127, 0.9303, 0.127, 0.9637, 0.12, 0.9574, 0.12, 0.9365, 0.1345, 0.9235, 0.127, 0.9303, 0.1123, 0.9194, 0.1123, 0.9085, 0.9353, 0.01529, 0.9353, 0.02499, 0.9276, 0.03246, 0.9206, 0.02618, 0.9206, 0.0596, 0.9276, 0.05337, 0.9353, 0.06082, 0.9353, 0.07052, 0.9112, 0.4737, 0.9181, 0.4674, 0.9258, 0.4749, 0.9258, 0.4846, 0.9574, 0.01946, 0.9574, 0.06635, 0.9499, 0.05963, 0.9499, 0.02622, 0.9353, 0.08141, 0.9353, 0.07052, 0.9499, 0.05963, 0.9574, 0.06635, 0.9499, 0.02622, 0.9429, 0.03245, 0.9353, 0.02499, 0.9353, 0.01529, 0.9132, 0.06635, 0.9132, 0.01946, 0.9206, 0.02618, 0.9206, 0.0596, 0.9335, 0.4674, 0.9405, 0.4737, 0.9258, 0.4846, 0.9258, 0.4749, 0.9112, 0.4403, 0.9037, 0.4335, 0.9259, 0.4185, 0.9259, 0.4294, 0.9405, 0.4403, 0.9336, 0.4465, 0.9259, 0.4391, 0.9259, 0.4294, 0.9037, 0.4804, 0.9037, 0.4335, 0.9112, 0.4403, 0.9112, 0.4737, 0.948, 0.4335, 0.948, 0.4804, 0.9405, 0.4737, 0.9405, 0.4403, 0.9405, 0.4737, 0.948, 0.4804, 0.9258, 0.4955, 0.9258, 0.4846, 0.948, 0.4335, 0.9405, 0.4403, 0.9259, 0.4294, 0.9259, 0.4185, 0.9405, 0.4403, 0.9405, 0.4737, 0.9335, 0.4674, 0.9336, 0.4465, 0.9037, 0.4804, 0.9112, 0.4737, 0.9258, 0.4846, 0.9258, 0.4955, 0.9112, 0.4737, 0.9112, 0.4403, 0.9182, 0.4465, 0.9181, 0.4674, 0.9353, 0.004405, 0.9353, 0.01529, 0.9206, 0.02618, 0.9132, 0.01946, 0.9132, 0.06635, 0.9206, 0.0596, 0.9353, 0.07052, 0.9353, 0.08141, 0.9182, 0.4465, 0.9112, 0.4403, 0.9259, 0.4294, 0.9259, 0.4391, 0.9206, 0.0596, 0.9206, 0.02618, 0.9276, 0.03246, 0.9276, 0.05337, 0.9353, 0.07052, 0.9353, 0.06082, 0.943, 0.05336, 0.9499, 0.05963, 0.9499, 0.02622, 0.9499, 0.05963, 0.943, 0.05336, 0.9429, 0.03245, 0.9574, 0.01946, 0.9499, 0.02622, 0.9353, 0.01529, 0.9353, 0.004405, 0.3437, 0.9194, 0.3437, 0.9291, 0.336, 0.9365, 0.329, 0.9302, 0.329, 0.9637, 0.336, 0.9574, 0.3437, 0.9649, 0.3437, 0.9746, 0.8145, 0.1475, 0.8215, 0.1412, 0.8292, 0.1487, 0.8292, 0.1584, 0.3658, 0.9235, 0.3658, 0.9704, 0.3583, 0.9637, 0.3583, 0.9303, 0.3437, 0.9855, 0.3437, 0.9746, 0.3583, 0.9637, 0.3658, 0.9704, 0.3583, 0.9303, 0.3513, 0.9365, 0.3437, 0.9291, 0.3437, 0.9194, 0.3215, 0.9704, 0.3215, 0.9235, 0.329, 0.9302, 0.329, 0.9637, 0.8369, 0.1412, 0.8438, 0.1475, 0.8292, 0.1584, 0.8292, 0.1487, 0.8145, 0.1141, 0.807, 0.1074, 0.8292, 0.09229, 0.8292, 0.1032, 0.8438, 0.1141, 0.8368, 0.1203, 0.8292, 0.1129, 0.8292, 0.1032, 0.807, 0.1543, 0.807, 0.1074, 0.8145, 0.1141, 0.8145, 0.1475, 0.8513, 0.1074, 0.8513, 0.1543, 0.8438, 0.1475, 0.8438, 0.1141, 0.8438, 0.1475, 0.8513, 0.1543, 0.8292, 0.1693, 0.8292, 0.1584, 0.8513, 0.1074, 0.8438, 0.1141, 0.8292, 0.1032, 0.8292, 0.09229, 0.8438, 0.1141, 0.8438, 0.1475, 0.8369, 0.1412, 0.8368, 0.1203, 0.807, 0.1543, 0.8145, 0.1475, 0.8292, 0.1584, 0.8292, 0.1693, 0.8145, 0.1475, 0.8145, 0.1141, 0.8215, 0.1203, 0.8215, 0.1412, 0.3437, 0.9085, 0.3437, 0.9194, 0.329, 0.9302, 0.3215, 0.9235, 0.3215, 0.9704, 0.329, 0.9637, 0.3437, 0.9746, 0.3437, 0.9855, 0.8215, 0.1203, 0.8145, 0.1141, 0.8292, 0.1032, 0.8292, 0.1129, 0.329, 0.9637, 0.329, 0.9302, 0.336, 0.9365, 0.336, 0.9574, 0.3437, 0.9746, 0.3437, 0.9649, 0.3514, 0.9574, 0.3583, 0.9637, 0.3583, 0.9303, 0.3583, 0.9637, 0.3514, 0.9574, 0.3513, 0.9365, 0.3658, 0.9235, 0.3583, 0.9303, 0.3437, 0.9194, 0.3437, 0.9085, 0.9225, 0.7834, 0.9255, 0.774, 0.9365, 0.7704, 0.9395, 0.7793, 0.9111, 0.7701, 0.9188, 0.7646, 0.9255, 0.774, 0.9225, 0.7834, 0.9616, 0.7615, 0.9425, 0.7882, 0.9395, 0.7793, 0.9529, 0.7608, 0.9296, 0.6248, 0.9203, 0.626, 0.9203, 0.6026, 0.9289, 0.6074, 0.9441, 0.5987, 0.948, 0.6073, 0.9375, 0.6121, 0.9289, 0.6074, 0.939, 0.6472, 0.9203, 0.626, 0.9296, 0.6248, 0.9447, 0.6419, 0.9401, 0.5901, 0.9441, 0.5987, 0.9289, 0.6074, 0.9203, 0.6026, 0.9447, 0.6419, 0.9296, 0.6248, 0.939, 0.6236, 0.9503, 0.6367, 0.9195, 0.7927, 0.9225, 0.7834, 0.9395, 0.7793, 0.9425, 0.7882, 0.939, 0.6236, 0.9296, 0.6248, 0.9289, 0.6074, 0.9375, 0.6121, 0.9529, 0.7608, 0.9395, 0.7793, 0.9365, 0.7704, 0.9467, 0.7562, 0.9034, 0.7757, 0.9111, 0.7701, 0.9225, 0.7834, 0.9195, 0.7927, 0.9401, 0.5901, 0.9726, 0.5957, 0.9667, 0.603, 0.9441, 0.5987, 0.9441, 0.5987, 0.9667, 0.603, 0.9652, 0.6105, 0.948, 0.6073, 0.9034, 0.7757, 0.9026, 0.7474, 0.9103, 0.7473, 0.9111, 0.7701, 0.9111, 0.7701, 0.9103, 0.7473, 0.918, 0.7473, 0.9188, 0.7646, 0.5364, 0.9767, 0.5313, 0.9612, 0.5386, 0.9587, 0.542, 0.9691, 0.4729, 0.9767, 0.4677, 0.9612, 0.475, 0.9587, 0.4785, 0.9691, 0.4672, 0.9843, 0.4604, 0.9636, 0.4677, 0.9612, 0.4729, 0.9767, 0.5308, 0.9843, 0.5239, 0.9636, 0.5313, 0.9612, 0.5364, 0.9767, 0.2358, 0.2566, 0.2355, 0.2688, 0.1812, 0.2673, 0.182, 0.2543, 0.182, 0.2543, 0.1812, 0.2673, 0.1253, 0.2612, 0.1265, 0.2486, 0.1265, 0.2486, 0.1253, 0.2612, 0.06759, 0.254, 0.0689, 0.2405, 0.0689, 0.2405, 0.06759, 0.254, 0.004405, 0.2467, 0.008018, 0.2281, 0.6223, 0.2312, 0.6234, 0.2467, 0.5721, 0.2487, 0.5718, 0.2383, 0.5718, 0.2383, 0.5721, 0.2487, 0.5251, 0.2538, 0.5245, 0.2437, 0.5245, 0.2437, 0.5251, 0.2538, 0.4791, 0.2591, 0.4783, 0.2485, 0.4783, 0.2485, 0.4791, 0.2591, 0.4328, 0.2622, 0.4321, 0.2521, 0.4321, 0.2521, 0.4328, 0.2622, 0.386, 0.266, 0.3853, 0.2552, 0.3853, 0.2552, 0.386, 0.266, 0.3375, 0.2689, 0.3371, 0.2573, 0.1812, 0.2673, 0.2355, 0.2688, 0.2338, 0.3156, 0.1782, 0.3157, 0.2873, 0.2574, 0.2872, 0.2687, 0.2355, 0.2688, 0.2358, 0.2566, 0.3371, 0.2573, 0.3375, 0.2689, 0.2872, 0.2687, 0.2873, 0.2574, 0.7978, 0.1093, 0.7755, 0.1474, 0.7652, 0.137, 0.7836, 0.1053, 0.7758, 0.02639, 0.7982, 0.06482, 0.7838, 0.06865, 0.7654, 0.03688, 0.6933, 0.004405, 0.7374, 0.004405, 0.7337, 0.01859, 0.6971, 0.01853, 0.6327, 0.06445, 0.655, 0.02629, 0.6654, 0.03671, 0.6469, 0.06835, 0.6547, 0.1472, 0.6322, 0.1089, 0.6466, 0.1051, 0.6651, 0.1368, 0.7372, 0.1693, 0.693, 0.1692, 0.6968, 0.1551, 0.7334, 0.1552, 0.7982, 0.06482, 0.7978, 0.1093, 0.7836, 0.1053, 0.7838, 0.06865, 0.7374, 0.004405, 0.7758, 0.02639, 0.7654, 0.03688, 0.7337, 0.01859, 0.655, 0.02629, 0.6933, 0.004405, 0.6971, 0.01853, 0.6654, 0.03671, 0.6322, 0.1089, 0.6327, 0.06445, 0.6469, 0.06835, 0.6466, 0.1051, 0.693, 0.1692, 0.6547, 0.1472, 0.6651, 0.1368, 0.6968, 0.1551, 0.7755, 0.1474, 0.7372, 0.1693, 0.7334, 0.1552, 0.7652, 0.137, 0.2872, 0.2687, 0.3375, 0.2689, 0.3388, 0.3118, 0.2875, 0.3136, 0.386, 0.266, 0.4328, 0.2622, 0.4358, 0.3029, 0.3879, 0.3078, 0.4791, 0.2591, 0.5251, 0.2538, 0.5275, 0.2937, 0.4824, 0.2987, 0.5721, 0.2487, 0.6234, 0.2467, 0.615, 0.2895, 0.5722, 0.2899, 0.06759, 0.254, 0.1253, 0.2612, 0.1204, 0.3118, 0.06373, 0.3058, 0.2355, 0.2688, 0.2872, 0.2687, 0.2875, 0.3136, 0.2338, 0.3156, 0.3375, 0.2689, 0.386, 0.266, 0.3879, 0.3078, 0.3388, 0.3118, 0.4328, 0.2622, 0.4791, 0.2591, 0.4824, 0.2987, 0.4358, 0.3029, 0.5251, 0.2538, 0.5721, 0.2487, 0.5722, 0.2899, 0.5275, 0.2937, 0.004405, 0.2467, 0.06759, 0.254, 0.06373, 0.3058, 0.009927, 0.301, 0.1253, 0.2612, 0.1812, 0.2673, 0.1782, 0.3157, 0.1204, 0.3118, 0.06373, 0.3058, 0.1204, 0.3118, 0.1154, 0.36, 0.05815, 0.3499, 0.3773, 0.8066, 0.3658, 0.7967, 0.3805, 0.7762, 0.3936, 0.7899, 0.3879, 0.3078, 0.4358, 0.3029, 0.4398, 0.3398, 0.3917, 0.3458, 0.1204, 0.3118, 0.1782, 0.3157, 0.1774, 0.3612, 0.1154, 0.36, 0.4358, 0.3029, 0.4824, 0.2987, 0.4863, 0.3342, 0.4398, 0.3398, 0.1782, 0.3157, 0.2338, 0.3156, 0.2352, 0.3589, 0.1774, 0.3612, 0.4824, 0.2987, 0.5275, 0.2937, 0.5311, 0.3284, 0.4863, 0.3342, 0.5275, 0.2937, 0.5722, 0.2899, 0.5742, 0.3239, 0.5311, 0.3284, 0.2338, 0.3156, 0.2875, 0.3136, 0.2898, 0.3551, 0.2352, 0.3589, 0.5722, 0.2899, 0.615, 0.2895, 0.6163, 0.3223, 0.5742, 0.3239, 0.2875, 0.3136, 0.3388, 0.3118, 0.3418, 0.3511, 0.2898, 0.3551, 0.009927, 0.301, 0.06373, 0.3058, 0.05815, 0.3499, 0.004405, 0.3428, 0.3388, 0.3118, 0.3879, 0.3078, 0.3917, 0.3458, 0.3418, 0.3511, 0.2831, 0.7502, 0.2492, 0.7563, 0.2382, 0.6952, 0.2847, 0.6932, 0.2903, 0.7899, 0.2641, 0.7988, 0.2492, 0.7563, 0.2831, 0.7502, 0.3873, 0.8177, 0.3773, 0.8066, 0.3936, 0.7899, 0.4024, 0.8034, 0.3141, 0.7853, 0.2903, 0.7899, 0.2831, 0.7502, 0.314, 0.7493, 0.1623, 0.8742, 0.1417, 0.8997, 0.1073, 0.8704, 0.1251, 0.8419, 0.3347, 0.7853, 0.3141, 0.7853, 0.314, 0.7493, 0.3409, 0.7546, 0.185, 0.8503, 0.1623, 0.8742, 0.1251, 0.8419, 0.1504, 0.8135, 0.2101, 0.8293, 0.185, 0.8503, 0.1504, 0.8135, 0.1809, 0.7888, 0.3518, 0.7893, 0.3347, 0.7853, 0.3409, 0.7546, 0.363, 0.764, 0.2369, 0.812, 0.2101, 0.8293, 0.1809, 0.7888, 0.2145, 0.7695, 0.3658, 0.7967, 0.3518, 0.7893, 0.363, 0.764, 0.3805, 0.7762, 0.2641, 0.7988, 0.2369, 0.812, 0.2145, 0.7695, 0.2492, 0.7563, 0.1339, 0.6419, 0.1614, 0.4786, 0.1964, 0.4827, 0.1785, 0.6482, 0.4024, 0.8034, 0.3936, 0.7899, 0.4233, 0.7727, 0.4346, 0.7968, 0.314, 0.7493, 0.2831, 0.7502, 0.2847, 0.6932, 0.3265, 0.6987, 0.1251, 0.8419, 0.1073, 0.8704, 0.03938, 0.8546, 0.06529, 0.8045, 0.3409, 0.7546, 0.314, 0.7493, 0.3265, 0.6987, 0.3595, 0.7131, 0.1504, 0.8135, 0.1251, 0.8419, 0.06529, 0.8045, 0.1022, 0.7629, 0.1809, 0.7888, 0.1504, 0.8135, 0.1022, 0.7629, 0.1449, 0.7306, 0.363, 0.764, 0.3409, 0.7546, 0.3595, 0.7131, 0.3863, 0.7308, 0.2145, 0.7695, 0.1809, 0.7888, 0.1449, 0.7306, 0.1911, 0.7079, 0.3805, 0.7762, 0.363, 0.764, 0.3863, 0.7308, 0.4072, 0.7508, 0.2492, 0.7563, 0.2145, 0.7695, 0.1911, 0.7079, 0.2382, 0.6952, 0.3936, 0.7899, 0.3805, 0.7762, 0.4072, 0.7508, 0.4233, 0.7727, 0.08979, 0.6329, 0.127, 0.4728, 0.1614, 0.4786, 0.1339, 0.6419, 0.04651, 0.6212, 0.09356, 0.4656, 0.127, 0.4728, 0.08979, 0.6329, 0.373, 0.4779, 0.3612, 0.3868, 0.3922, 0.3821, 0.407, 0.4719, 0.407, 0.4719, 0.3922, 0.3821, 0.423, 0.3764, 0.44, 0.4644, 0.44, 0.4644, 0.423, 0.3764, 0.4539, 0.37, 0.4714, 0.4557, 0.2319, 0.4853, 0.236, 0.3919, 0.2675, 0.3929, 0.2675, 0.486, 0.0616, 0.4571, 0.07852, 0.37, 0.1099, 0.3761, 0.09356, 0.4656, 0.2675, 0.486, 0.2675, 0.3929, 0.2989, 0.3923, 0.303, 0.485, 0.09356, 0.4656, 0.1099, 0.3761, 0.1413, 0.3816, 0.127, 0.4728, 0.303, 0.485, 0.2989, 0.3923, 0.3301, 0.3903, 0.3383, 0.4823, 0.3383, 0.4823, 0.3301, 0.3903, 0.3612, 0.3868, 0.373, 0.4779, 0.7306, 0.6718, 0.7543, 0.6671, 0.7795, 0.7828, 0.7507, 0.7884, 0.5858, 0.678, 0.61, 0.6795, 0.6049, 0.7978, 0.5757, 0.7959, 0.7066, 0.6754, 0.7306, 0.6718, 0.7507, 0.7884, 0.7218, 0.7928, 0.5617, 0.6754, 0.5858, 0.678, 0.5757, 0.7959, 0.5466, 0.7928, 0.6825, 0.678, 0.7066, 0.6754, 0.7218, 0.7928, 0.6927, 0.7959, 0.5378, 0.6718, 0.5617, 0.6754, 0.5466, 0.7928, 0.5176, 0.7884, 0.6584, 0.6795, 0.6825, 0.678, 0.6927, 0.7959, 0.6635, 0.7978, 0.514, 0.6671, 0.5378, 0.6718, 0.5176, 0.7884, 0.4889, 0.7828, 0.6342, 0.68, 0.6584, 0.6795, 0.6635, 0.7978, 0.6342, 0.7984, 0.4905, 0.6615, 0.514, 0.6671, 0.4889, 0.7828, 0.4604, 0.7759, 0.61, 0.6795, 0.6342, 0.68, 0.6342, 0.7984, 0.6049, 0.7978, 0.7543, 0.6671, 0.7779, 0.6615, 0.8079, 0.7759, 0.7795, 0.7828, 0.5285, 0.8646, 0.5631, 0.8642, 0.5631, 0.8676, 0.5286, 0.8677, 0.4614, 0.8245, 0.4936, 0.8232, 0.4938, 0.8274, 0.4604, 0.8288, 0.6863, 0.8665, 0.7325, 0.8682, 0.7323, 0.8725, 0.6862, 0.8707, 0.6408, 0.8091, 0.6867, 0.8072, 0.6867, 0.8132, 0.6411, 0.8148, 0.7795, 0.8704, 0.8264, 0.873, 0.8261, 0.8772, 0.7793, 0.8747, 0.4957, 0.8655, 0.5285, 0.8646, 0.5286, 0.8677, 0.4958, 0.8685, 0.9215, 0.8238, 0.9642, 0.828, 0.9651, 0.8339, 0.9209, 0.8294, 0.7325, 0.8682, 0.7795, 0.8704, 0.7793, 0.8747, 0.7323, 0.8725, 0.5978, 0.8131, 0.6408, 0.8091, 0.6411, 0.8148, 0.5981, 0.8182, 0.4626, 0.8672, 0.4957, 0.8655, 0.4958, 0.8685, 0.4635, 0.8702, 0.8783, 0.8181, 0.9215, 0.8238, 0.9209, 0.8294, 0.8777, 0.8239, 0.642, 0.8653, 0.6863, 0.8665, 0.6862, 0.8707, 0.6419, 0.8692, 0.2588, 0.0387, 0.2358, 0.2566, 0.182, 0.2543, 0.2131, 0.03379, 0.2131, 0.03379, 0.182, 0.2543, 0.1265, 0.2486, 0.1683, 0.02647, 0.1683, 0.02647, 0.1265, 0.2486, 0.0689, 0.2405, 0.1244, 0.01676, 0.1244, 0.01676, 0.0689, 0.2405, 0.008018, 0.2281, 0.0813, 0.004405, 0.5735, 0.04082, 0.6223, 0.2312, 0.5718, 0.2383, 0.5366, 0.0488, 0.5366, 0.0488, 0.5718, 0.2383, 0.5245, 0.2437, 0.4992, 0.0543, 0.4992, 0.0543, 0.5245, 0.2437, 0.4783, 0.2485, 0.4612, 0.05747, 0.4612, 0.05747, 0.4783, 0.2485, 0.4321, 0.2521, 0.4225, 0.05837, 0.4225, 0.05837, 0.4321, 0.2521, 0.3853, 0.2552, 0.3831, 0.05701, 0.3831, 0.05701, 0.3853, 0.2552, 0.3371, 0.2573, 0.3428, 0.05335, 0.3014, 0.04728, 0.2873, 0.2574, 0.2358, 0.2566, 0.2588, 0.0387, 0.3428, 0.05335, 0.3371, 0.2573, 0.2873, 0.2574, 0.3014, 0.04728, 0.7283, 0.3612, 0.6877, 0.3612, 0.6938, 0.3385, 0.7222, 0.3385, 0.6877, 0.2096, 0.7283, 0.2096, 0.7222, 0.2323, 0.6938, 0.2323, 0.7635, 0.3409, 0.7283, 0.3612, 0.7222, 0.3385, 0.7468, 0.3243, 0.6525, 0.2299, 0.6877, 0.2096, 0.6938, 0.2323, 0.6691, 0.2466, 0.7838, 0.3057, 0.7635, 0.3409, 0.7468, 0.3243, 0.7611, 0.2996, 0.6322, 0.2651, 0.6525, 0.2299, 0.6691, 0.2466, 0.6549, 0.2712, 0.7838, 0.2651, 0.7838, 0.3057, 0.7611, 0.2996, 0.7611, 0.2712, 0.6322, 0.3057, 0.6322, 0.2651, 0.6549, 0.2712, 0.6549, 0.2996, 0.7635, 0.2299, 0.7838, 0.2651, 0.7611, 0.2712, 0.7468, 0.2466, 0.6525, 0.3409, 0.6322, 0.3057, 0.6549, 0.2996, 0.6691, 0.3243, 0.7283, 0.2096, 0.7635, 0.2299, 0.7468, 0.2466, 0.7222, 0.2323, 0.6877, 0.3612, 0.6525, 0.3409, 0.6691, 0.3243, 0.6938, 0.3385, 0.789, 0.9499, 0.789, 0.8974, 0.8301, 0.8974, 0.8301, 0.9499, 0.8301, 0.9499, 0.8301, 0.8974, 0.8712, 0.8974, 0.8712, 0.9499, 0.8712, 0.9499, 0.8712, 0.8974, 0.9123, 0.8974, 0.9123, 0.9499, 0.9123, 0.9499, 0.9123, 0.8974, 0.9534, 0.8974, 0.9534, 0.9499, 0.4604, 0.9499, 0.4604, 0.8974, 0.5015, 0.8974, 0.5015, 0.9499, 0.5015, 0.9499, 0.5015, 0.8974, 0.5426, 0.8974, 0.5426, 0.9499, 0.5426, 0.9499, 0.5426, 0.8974, 0.5836, 0.8974, 0.5836, 0.9499, 0.5836, 0.9499, 0.5836, 0.8974, 0.6247, 0.8974, 0.6247, 0.9499, 0.6247, 0.9499, 0.6247, 0.8974, 0.6658, 0.8974, 0.6658, 0.9499, 0.6658, 0.9499, 0.6658, 0.8974, 0.7069, 0.8974, 0.7069, 0.9499, 0.748, 0.9499, 0.748, 0.8974, 0.789, 0.8974, 0.789, 0.9499, 0.7069, 0.9499, 0.7069, 0.8974, 0.748, 0.8974, 0.748, 0.9499, 0.127, 0.4728, 0.1413, 0.3816, 0.1728, 0.3862, 0.1614, 0.4786, 0.3265, 0.6987, 0.2847, 0.6932, 0.2868, 0.6615, 0.3341, 0.672, 0.3595, 0.7131, 0.3265, 0.6987, 0.3341, 0.672, 0.3716, 0.6913, 0.06529, 0.8045, 0.03938, 0.8546, 0.004405, 0.8323, 0.03461, 0.7813, 0.1022, 0.7629, 0.06529, 0.8045, 0.03461, 0.7813, 0.07593, 0.7346, 0.1449, 0.7306, 0.1022, 0.7629, 0.07593, 0.7346, 0.1253, 0.6984, 0.1964, 0.4827, 0.2044, 0.3895, 0.236, 0.3919, 0.2319, 0.4853, 0.1911, 0.7079, 0.1449, 0.7306, 0.1253, 0.6984, 0.1789, 0.6739, 0.2382, 0.6952, 0.1911, 0.7079, 0.1789, 0.6739, 0.2336, 0.6615, 0.1614, 0.4786, 0.1728, 0.3862, 0.2044, 0.3895, 0.1964, 0.4827, 0.004405, 0.6068, 0.0616, 0.4571, 0.09356, 0.4656, 0.04651, 0.6212, 0.2688, 0.6527, 0.2675, 0.486, 0.303, 0.485, 0.3138, 0.6507, 0.2847, 0.6932, 0.2382, 0.6952, 0.2336, 0.6615, 0.2868, 0.6615, 0.3138, 0.6507, 0.303, 0.485, 0.3383, 0.4823, 0.3584, 0.6463, 0.4346, 0.7968, 0.4233, 0.7727, 0.4392, 0.7627, 0.4516, 0.7875, 0.3584, 0.6463, 0.3383, 0.4823, 0.373, 0.4779, 0.4025, 0.6394, 0.4233, 0.7727, 0.4072, 0.7508, 0.4226, 0.7379, 0.4392, 0.7627, 0.4025, 0.6394, 0.373, 0.4779, 0.407, 0.4719, 0.446, 0.6299, 0.446, 0.6299, 0.407, 0.4719, 0.44, 0.4644, 0.4886, 0.6178, 0.4072, 0.7508, 0.3863, 0.7308, 0.4005, 0.7139, 0.4226, 0.7379, 0.4886, 0.6178, 0.44, 0.4644, 0.4714, 0.4557, 0.53, 0.603, 0.3863, 0.7308, 0.3595, 0.7131, 0.3716, 0.6913, 0.4005, 0.7139, 0.782, 0.8238, 0.7825, 0.8152, 0.8306, 0.8186, 0.8298, 0.8271, 0.8298, 0.8271, 0.8306, 0.8186, 0.8777, 0.8239, 0.8765, 0.832, 0.8765, 0.832, 0.8777, 0.8239, 0.9209, 0.8294, 0.92, 0.8372, 0.92, 0.8372, 0.9209, 0.8294, 0.9651, 0.8339, 0.9642, 0.842, 0.4607, 0.8349, 0.4604, 0.8288, 0.4938, 0.8274, 0.4942, 0.8333, 0.4942, 0.8333, 0.4938, 0.8274, 0.5266, 0.8252, 0.5271, 0.8312, 0.5271, 0.8312, 0.5266, 0.8252, 0.561, 0.8222, 0.5616, 0.8287, 0.5616, 0.8287, 0.561, 0.8222, 0.5981, 0.8182, 0.599, 0.8254, 0.599, 0.8254, 0.5981, 0.8182, 0.6411, 0.8148, 0.6415, 0.8227, 0.6415, 0.8227, 0.6411, 0.8148, 0.6867, 0.8132, 0.6868, 0.8215, 0.734, 0.8219, 0.7342, 0.8134, 0.7825, 0.8152, 0.782, 0.8238, 0.6868, 0.8215, 0.6867, 0.8132, 0.7342, 0.8134, 0.734, 0.8219, 0.8264, 0.873, 0.872, 0.8761, 0.8716, 0.8802, 0.8261, 0.8772, 0.7343, 0.8072, 0.7828, 0.809, 0.7825, 0.8152, 0.7342, 0.8134, 0.4936, 0.8232, 0.5263, 0.8209, 0.5266, 0.8252, 0.4938, 0.8274, 0.5631, 0.8642, 0.6006, 0.8645, 0.6006, 0.8681, 0.5631, 0.8676, 0.7828, 0.809, 0.8311, 0.8125, 0.8306, 0.8186, 0.7825, 0.8152, 0.872, 0.8761, 0.9155, 0.88, 0.9151, 0.8839, 0.8716, 0.8802, 0.6867, 0.8072, 0.7343, 0.8072, 0.7342, 0.8134, 0.6867, 0.8132, 0.5263, 0.8209, 0.5606, 0.8176, 0.561, 0.8222, 0.5266, 0.8252, 0.6006, 0.8645, 0.642, 0.8653, 0.6419, 0.8692, 0.6006, 0.8681, 0.8311, 0.8125, 0.8783, 0.8181, 0.8777, 0.8239, 0.8306, 0.8186, 0.9155, 0.88, 0.9593, 0.8847, 0.9578, 0.8886, 0.9151, 0.8839, 0.5606, 0.8176, 0.5978, 0.8131, 0.5981, 0.8182, 0.561, 0.8222, 0.7795, 0.8704, 0.78, 0.8618, 0.8269, 0.8646, 0.8264, 0.873, 0.78, 0.8618, 0.7803, 0.8564, 0.8273, 0.8593, 0.8269, 0.8646, 0.7803, 0.8564, 0.7817, 0.83, 0.8293, 0.8332, 0.8273, 0.8593, 0.7817, 0.83, 0.782, 0.8238, 0.8298, 0.8271, 0.8293, 0.8332, 0.8264, 0.873, 0.8269, 0.8646, 0.8726, 0.868, 0.872, 0.8761, 0.8269, 0.8646, 0.8273, 0.8593, 0.873, 0.8629, 0.8726, 0.868, 0.8273, 0.8593, 0.8293, 0.8332, 0.8756, 0.8378, 0.873, 0.8629, 0.8293, 0.8332, 0.8298, 0.8271, 0.8765, 0.832, 0.8756, 0.8378, 0.872, 0.8761, 0.8726, 0.868, 0.9163, 0.872, 0.9155, 0.88, 0.8726, 0.868, 0.873, 0.8629, 0.9168, 0.867, 0.9163, 0.872, 0.873, 0.8629, 0.8756, 0.8378, 0.9193, 0.8428, 0.9168, 0.867, 0.8756, 0.8378, 0.8765, 0.832, 0.92, 0.8372, 0.9193, 0.8428, 0.9155, 0.88, 0.9163, 0.872, 0.9603, 0.8766, 0.9593, 0.8847, 0.9163, 0.872, 0.9168, 0.867, 0.9595, 0.8715, 0.9603, 0.8766, 0.9168, 0.867, 0.9193, 0.8428, 0.9622, 0.8475, 0.9595, 0.8715, 0.9193, 0.8428, 0.92, 0.8372, 0.9642, 0.842, 0.9622, 0.8475, 0.4626, 0.8672, 0.4622, 0.8611, 0.4954, 0.8596, 0.4957, 0.8655, 0.4622, 0.8611, 0.463, 0.8573, 0.4953, 0.8558, 0.4954, 0.8596, 0.463, 0.8573, 0.4621, 0.8392, 0.4944, 0.8375, 0.4953, 0.8558, 0.4621, 0.8392, 0.4607, 0.8349, 0.4942, 0.8333, 0.4944, 0.8375, 0.4957, 0.8655, 0.4954, 0.8596, 0.5284, 0.8584, 0.5285, 0.8646, 0.4954, 0.8596, 0.4953, 0.8558, 0.5283, 0.8546, 0.5284, 0.8584, 0.4953, 0.8558, 0.4944, 0.8375, 0.5274, 0.8356, 0.5283, 0.8546, 0.4944, 0.8375, 0.4942, 0.8333, 0.5271, 0.8312, 0.5274, 0.8356, 0.5285, 0.8646, 0.5284, 0.8584, 0.563, 0.8577, 0.5631, 0.8642, 0.5284, 0.8584, 0.5283, 0.8546, 0.563, 0.8535, 0.563, 0.8577, 0.5283, 0.8546, 0.5274, 0.8356, 0.562, 0.8333, 0.563, 0.8535, 0.5274, 0.8356, 0.5271, 0.8312, 0.5616, 0.8287, 0.562, 0.8333, 0.5631, 0.8642, 0.563, 0.8577, 0.6006, 0.8573, 0.6006, 0.8645, 0.563, 0.8577, 0.563, 0.8535, 0.6006, 0.8528, 0.6006, 0.8573, 0.563, 0.8535, 0.562, 0.8333, 0.5996, 0.8306, 0.6006, 0.8528, 0.562, 0.8333, 0.5616, 0.8287, 0.599, 0.8254, 0.5996, 0.8306, 0.6006, 0.8645, 0.6006, 0.8573, 0.6421, 0.8575, 0.642, 0.8653, 0.6006, 0.8573, 0.6006, 0.8528, 0.6421, 0.8525, 0.6421, 0.8575, 0.6006, 0.8528, 0.5996, 0.8306, 0.6417, 0.8283, 0.6421, 0.8525, 0.5996, 0.8306, 0.599, 0.8254, 0.6415, 0.8227, 0.6417, 0.8283, 0.642, 0.8653, 0.6421, 0.8575, 0.6865, 0.8583, 0.6863, 0.8665, 0.6421, 0.8575, 0.6421, 0.8525, 0.6867, 0.8531, 0.6865, 0.8583, 0.6421, 0.8525, 0.6417, 0.8283, 0.6869, 0.8275, 0.6867, 0.8531, 0.6417, 0.8283, 0.6415, 0.8227, 0.6868, 0.8215, 0.6869, 0.8275, 0.7325, 0.8682, 0.7328, 0.8597, 0.78, 0.8618, 0.7795, 0.8704, 0.7328, 0.8597, 0.7331, 0.8544, 0.7803, 0.8564, 0.78, 0.8618, 0.7331, 0.8544, 0.7339, 0.8281, 0.7817, 0.83, 0.7803, 0.8564, 0.7339, 0.8281, 0.734, 0.8219, 0.782, 0.8238, 0.7817, 0.83, 0.6863, 0.8665, 0.6865, 0.8583, 0.7328, 0.8597, 0.7325, 0.8682, 0.6865, 0.8583, 0.6867, 0.8531, 0.7331, 0.8544, 0.7328, 0.8597, 0.6867, 0.8531, 0.6869, 0.8275, 0.7339, 0.8281, 0.7331, 0.8544, 0.6869, 0.8275, 0.6868, 0.8215, 0.734, 0.8219, 0.7339, 0.8281, 0.8419, 0.4496, 0.7791, 0.4328, 0.8419, 0.416, 0.7164, 0.4496, 0.7791, 0.4328, 0.7332, 0.4787, 0.7164, 0.416, 0.7791, 0.4328, 0.7164, 0.4496, 0.7332, 0.3868, 0.7791, 0.4328, 0.7164, 0.416, 0.825, 0.4787, 0.7791, 0.4328, 0.8419, 0.4496, 0.7623, 0.37, 0.7791, 0.4328, 0.7332, 0.3868, 0.7959, 0.4955, 0.7791, 0.4328, 0.825, 0.4787, 0.7959, 0.37, 0.7791, 0.4328, 0.7623, 0.37, 0.7623, 0.4955, 0.7791, 0.4328, 0.7959, 0.4955, 0.825, 0.3868, 0.7791, 0.4328, 0.7959, 0.37, 0.7332, 0.4787, 0.7791, 0.4328, 0.7623, 0.4955, 0.8419, 0.416, 0.7791, 0.4328, 0.825, 0.3868, 0.6466, 0.1051, 0.6469, 0.06835, 0.7153, 0.08685, 0.6469, 0.06835, 0.6654, 0.03671, 0.7153, 0.08685, 0.7836, 0.1053, 0.7652, 0.137, 0.7153, 0.08685, 0.6654, 0.03671, 0.6971, 0.01853, 0.7153, 0.08685, 0.7652, 0.137, 0.7334, 0.1552, 0.7153, 0.08685, 0.6971, 0.01853, 0.7337, 0.01859, 0.7153, 0.08685, 0.7334, 0.1552, 0.6968, 0.1551, 0.7153, 0.08685, 0.7337, 0.01859, 0.7654, 0.03688, 0.7153, 0.08685, 0.6968, 0.1551, 0.6651, 0.1368, 0.7153, 0.08685, 0.7654, 0.03688, 0.7838, 0.06865, 0.7153, 0.08685, 0.6651, 0.1368, 0.6466, 0.1051, 0.7153, 0.08685, 0.7838, 0.06865, 0.7836, 0.1053, 0.7153, 0.08685, 0.7564, 0.6136, 0.731, 0.5989, 0.771, 0.5589, 0.7857, 0.5043, 0.811, 0.5189, 0.771, 0.5589, 0.7857, 0.6136, 0.7564, 0.6136, 0.771, 0.5589, 0.7564, 0.5043, 0.7857, 0.5043, 0.771, 0.5589, 0.811, 0.5989, 0.7857, 0.6136, 0.771, 0.5589, 0.731, 0.5189, 0.7564, 0.5043, 0.771, 0.5589, 0.8257, 0.5736, 0.811, 0.5989, 0.771, 0.5589, 0.7164, 0.5443, 0.731, 0.5189, 0.771, 0.5589, 0.8257, 0.5443, 0.8257, 0.5736, 0.771, 0.5589, 0.7164, 0.5736, 0.7164, 0.5443, 0.771, 0.5589, 0.731, 0.5989, 0.7164, 0.5736, 0.771, 0.5589, 0.811, 0.5189, 0.8257, 0.5443, 0.771, 0.5589, 0.584, 0.5928, 0.5509, 0.5597, 0.5719, 0.5476, 0.584, 0.5928, 0.6171, 0.6259, 0.5961, 0.638, 0.584, 0.5928, 0.5719, 0.5476, 0.5961, 0.5476, 0.584, 0.5928, 0.5961, 0.638, 0.5719, 0.638, 0.584, 0.5928, 0.5719, 0.638, 0.5509, 0.6259, 0.584, 0.5928, 0.5961, 0.5476, 0.6171, 0.5597, 0.584, 0.5928, 0.5509, 0.6259, 0.5388, 0.6049, 0.584, 0.5928, 0.6171, 0.5597, 0.6292, 0.5807, 0.584, 0.5928, 0.5388, 0.6049, 0.5388, 0.5807, 0.584, 0.5928, 0.6292, 0.5807, 0.6292, 0.6049, 0.584, 0.5928, 0.5388, 0.5807, 0.5509, 0.5597, 0.584, 0.5928, 0.6292, 0.6049, 0.6171, 0.6259, 0.1785, 0.6482, 0.1964, 0.4827, 0.2319, 0.4853, 0.2236, 0.652, 0.2236, 0.652, 0.2319, 0.4853, 0.2675, 0.486, 0.2688, 0.6527, 0.6232, 0.4544, 0.6006, 0.5388, 0.5614, 0.5162, 0.6232, 0.4544, 0.7076, 0.477, 0.685, 0.5162, 0.6232, 0.4544, 0.685, 0.5162, 0.6458, 0.5388, 0.6232, 0.4544, 0.685, 0.3926, 0.7076, 0.4318, 0.6232, 0.4544, 0.6458, 0.5388, 0.6006, 0.5388, 0.6232, 0.4544, 0.5388, 0.477, 0.5388, 0.4318, 0.6232, 0.4544, 0.6458, 0.37, 0.685, 0.3926, 0.6232, 0.4544, 0.7076, 0.4318, 0.7076, 0.477, 0.6232, 0.4544, 0.6006, 0.37, 0.6458, 0.37, 0.6232, 0.4544, 0.5614, 0.3926, 0.6006, 0.37, 0.6232, 0.4544, 0.5388, 0.4318, 0.5614, 0.3926, 0.6232, 0.4544, 0.5614, 0.5162, 0.5388, 0.477])
me_cylinder_004.materials.append(mat_glass)
me_cylinder_004.materials.append(mat_gold)
me_cylinder_004.materials.append(mat_cork)
me_cylinder_004.materials.append(mat_liquid)
me_cylinder_004.use_remesh_preserve_volume = False
me_cylinder_004.use_remesh_preserve_attributes = False
me_cylinder_004.use_mirror_vertex_groups = False
me_cylinder_004.update()

# ---- objects
ob_healthpotion = bpy.data.objects.new('HealthPotion', me_cylinder_004)
ob_camera = bpy.data.objects.new('Camera', cam_camera)
ob_sun_001 = bpy.data.objects.new('Sun.001', light_sun_004)
ob_sun_002 = bpy.data.objects.new('Sun.002', light_sun_005)
ob_sun = bpy.data.objects.new('Sun', light_sun_003)

# ---- transforms, parenting, visibility, modifiers, constraints
ob_healthpotion.location = (0.0, 0.0, 0.0)
ob_healthpotion.rotation_euler = (0.0, 0.0, -2.094)
ob_healthpotion.lineart.crease_threshold = 0.0
_m = ob_healthpotion.modifiers.new('EdgeSplit', 'EDGE_SPLIT')
_m.use_edge_angle = False
_m = ob_healthpotion.modifiers.new('Subsurf', 'SUBSURF')
_m.uv_smooth = 'PRESERVE_CORNERS'
_m.quality = 1
_m.render_levels = 1
_m.show_only_control_edges = False
ob_camera.location = (5.033, -5.024, 4.43)
ob_camera.rotation_euler = (1.029, -0.247, 0.9315)
ob_camera.lock_rotations_4d = False
ob_camera.empty_display_type = 'ARROWS'
ob_camera.color = (0.0, 0.0, 0.0, 0.0)
ob_camera.display_type = 'WIRE'
ob_camera.lineart.crease_threshold = 0.0
ob_sun_001.location = (20.39, 19.68, 0.0)
ob_sun_001.rotation_euler = (2.453, 1.032, 3.079)
ob_sun_001.lineart.crease_threshold = 0.0
ob_sun_002.location = (20.39, 19.68, 0.0)
ob_sun_002.rotation_euler = (2.453, 1.032, 5.57)
ob_sun_002.lineart.crease_threshold = 0.0
ob_sun.location = (20.66, 19.54, 0.0)
ob_sun.rotation_euler = (1.521, 0.2566, 1.307)
ob_sun.lineart.crease_threshold = 0.0

# ---- collection membership
col_collection_1.objects.link(ob_healthpotion)
col_collection_1.objects.link(ob_camera)
col_collection_1.objects.link(ob_sun_001)
col_collection_1.objects.link(ob_sun_002)
col_collection_1.objects.link(ob_sun)

# ---- scene / render settings (as saved in the file)
scene.camera = ob_camera
scene.frame_start = 1; scene.frame_end = 1; scene.frame_set(1)
scene.render.engine = 'BLENDER_EEVEE_NEXT'
scene.render.image_settings.color_mode = 'RGB'
scene.render.image_settings.compression = 90
scene.render.resolution_x = 128
scene.render.resolution_y = 128
scene.render.resolution_percentage = 200
scene.render.dither_intensity = 0.0
scene.render.bake_margin = 2
scene.render.bake_bias = 0.0
scene.cycles.use_denoising = False
scene.cycles.samples = 10
scene.cycles.sampling_pattern = 'TABULATED_SOBOL'
scene.cycles.light_sampling_threshold = 0.0
scene.cycles.use_adaptive_sampling = False
scene.cycles.use_light_tree = False
scene.cycles.blur_glossy = 0.0
scene.cycles.volume_bounces = 1
scene.cycles.pixel_filter_type = 'GAUSSIAN'
scene.cycles.sample_clamp_indirect = 0.0
scene.view_settings.view_transform = 'Standard'
bpy.context.view_layer.update()
